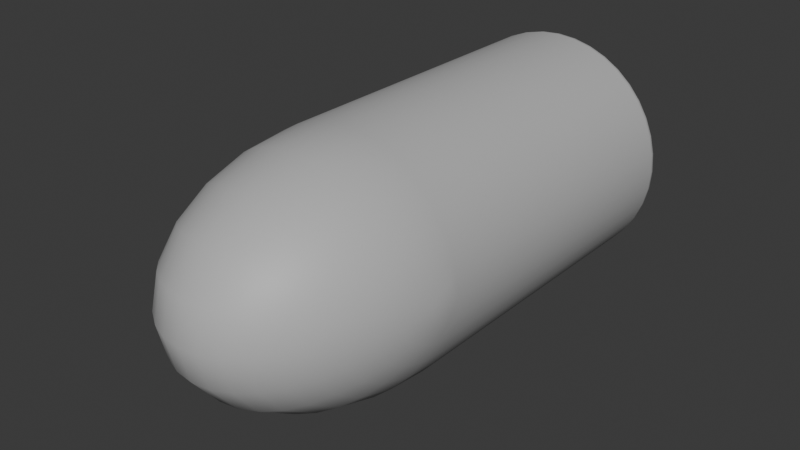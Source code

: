 # Source: bullet.blend  (saved by Blender 4.3.34; exported with 4.5.12 LTS)
import bpy
from mathutils import Matrix  # noqa: F401  (used for matrix-valued properties, if any)

bpy.ops.wm.read_factory_settings(use_empty=True)
scene = bpy.context.scene
scene.name = 'Scene'

# ---- materials (node trees are filled in below, after node groups)
mat_lambert1 = bpy.data.materials.new('lambert1')
mat_lambert1.diffuse_color = (0.5, 0.5, 0.5, 1.0)
mat_lambert1.roughness = 0.5528

# ---- material node trees
mat_lambert1.use_nodes = True; mat_lambert1.node_tree.nodes.clear()
_N = mat_lambert1.node_tree.nodes; _L = mat_lambert1.node_tree.links
n0 = _N.new('ShaderNodeBsdfPrincipled'); n0.name = 'Principled BSDF'; n0.location = (10, 300)
n0.inputs[0].default_value = (0.5, 0.5, 0.5, 1.0)
n0.inputs[2].default_value = 0.5528
n0.inputs[27].default_value = (0.0, 0.0, 0.0, 1.0)
n0.inputs[28].default_value = 1.0
n1 = _N.new('ShaderNodeOutputMaterial'); n1.name = 'Material Output'; n1.location = (300, 300)
n2 = _N.new('ShaderNodeNormalMap'); n2.name = 'Normal Map'; n2.location = (-300, -300)
n2.label = 'Normal/Map'
_L.new(n0.outputs[0], n1.inputs[0])
_L.new(n2.outputs[0], n0.inputs[5])
n1.is_active_output = True

# ---- world
world_world = bpy.data.worlds.new('World'); scene.world = world_world
world_world.use_nodes = True; world_world.node_tree.nodes.clear()
_N = world_world.node_tree.nodes; _L = world_world.node_tree.links
n0 = _N.new('ShaderNodeOutputWorld'); n0.name = 'World Output'; n0.location = (300, 300)
n1 = _N.new('ShaderNodeBackground'); n1.name = 'Background'; n1.location = (10, 300)
n1.inputs[0].default_value = (0.05088, 0.05088, 0.05088, 1.0)
_L.new(n1.outputs[0], n0.inputs[0])
n0.is_active_output = True
world_world.color = (0.05088, 0.05088, 0.05088)
world_world.sun_shadow_jitter_overblur = 0.0

# ---- meshes
me_bullet = bpy.data.meshes.new('Bullet')
me_bullet.from_pydata([(-0.08396, 0.03019, 0.0133), (-0.08396, 0.0237, 0.01265), (-0.08396, 0.01784, 0.01076), (-0.08396, 0.01319, 0.007816), (-0.08396, 0.0102, 0.004109), (-0.08396, 0.009176, -5.021e-09), (-0.08396, 0.0102, -0.004109), (-0.08396, 0.01319, -0.007816), (-0.08396, 0.01784, -0.01076), (-0.08396, 0.02369, -0.01265), (-0.08396, 0.03019, -0.0133), (-0.08084, 0.03019, 0.02627), (-0.08084, 0.01736, 0.02498), (-0.08084, 0.00579, 0.02125), (-0.08084, -0.003393, 0.01544), (-0.08084, -0.009291, 0.008117), (-0.08084, -0.01132, -1.004e-08), (-0.08084, -0.009288, -0.008117), (-0.08084, -0.003393, -0.01544), (-0.08084, 0.00579, -0.02125), (-0.08084, 0.01736, -0.02498), (-0.08084, 0.03019, -0.02627), (-0.07574, 0.03019, 0.03859), (-0.07574, 0.01134, 0.0367), (-0.07574, -0.005656, 0.03122), (-0.07574, -0.01915, 0.02268), (-0.07574, -0.02781, 0.01192), (-0.07574, -0.03079, -1.004e-08), (-0.07574, -0.02781, -0.01192), (-0.07574, -0.01915, -0.02268), (-0.07574, -0.005656, -0.03122), (-0.07574, 0.01135, -0.0367), (-0.07574, 0.03019, -0.03859), (-0.06877, 0.03019, 0.04996), (-0.06877, 0.00579, 0.04752), (-0.06877, -0.01622, 0.04042), (-0.06877, -0.03369, 0.02937), (-0.06877, -0.0449, 0.01544), (-0.06877, -0.04877, -1.004e-08), (-0.06877, -0.0449, -0.01544), (-0.06877, -0.03369, -0.02937), (-0.06877, -0.01622, -0.04042), (-0.06877, 0.005792, -0.04752), (-0.06877, 0.03019, -0.04996), (-0.06011, 0.03019, 0.0601), (-0.06011, 0.0008379, 0.05716), (-0.06011, -0.02564, 0.04863), (-0.06011, -0.04666, 0.03533), (-0.06011, -0.06015, 0.01857), (-0.06011, -0.06479, -1.004e-08), (-0.06011, -0.06015, -0.01857), (-0.06011, -0.04666, -0.03533), (-0.06011, -0.02564, -0.04863), (-0.06011, 0.0008379, -0.05716), (-0.06011, 0.03019, -0.0601), (-0.04996, 0.03019, 0.06877), (-0.04996, -0.003391, 0.0654), (-0.04996, -0.03369, 0.05563), (-0.04996, -0.05773, 0.04042), (-0.04996, -0.07317, 0.02125), (-0.04996, -0.07848, -3.012e-08), (-0.04996, -0.07317, -0.02125), (-0.04996, -0.05773, -0.04042), (-0.04996, -0.03369, -0.05563), (-0.04996, -0.003393, -0.0654), (-0.04996, 0.03019, -0.06877), (-0.03859, 0.03019, 0.07574), (-0.03859, -0.006798, 0.07203), (-0.03859, -0.04016, 0.06127), (-0.03859, -0.06664, 0.04452), (-0.03859, -0.08364, 0.0234), (-0.03859, -0.0895, -1.004e-08), (-0.03859, -0.08364, -0.0234), (-0.03859, -0.06664, -0.04452), (-0.03859, -0.04016, -0.06127), (-0.03859, -0.006795, -0.07203), (-0.03859, 0.03019, -0.07574), (-0.02627, 0.03019, 0.08084), (-0.02627, -0.009288, 0.07688), (-0.02627, -0.0449, 0.0654), (-0.02627, -0.07317, 0.04752), (-0.02627, -0.09131, 0.02498), (-0.02627, -0.09756, -3.012e-08), (-0.02627, -0.09131, -0.02498), (-0.02627, -0.07316, -0.04752), (-0.02627, -0.0449, -0.0654), (-0.02627, -0.009288, -0.07688), (-0.02627, 0.03019, -0.08084), (-0.0133, 0.03019, 0.08395), (-0.0133, -0.01081, 0.07984), (-0.0133, -0.04779, 0.06792), (-0.0133, -0.07714, 0.04935), (-0.0133, -0.09599, 0.02594), (-0.0133, -0.1025, -1.004e-08), (-0.0133, -0.09599, -0.02594), (-0.0133, -0.07715, -0.04935), (-0.0133, -0.04779, -0.06792), (-0.0133, -0.01081, -0.07984), (-0.0133, 0.03019, -0.08395), (-2.575e-06, 0.03019, 0.085), (-2.569e-06, -0.01132, 0.08084), (-2.564e-06, -0.04877, 0.06877), (-2.56e-06, -0.07849, 0.04996), (-2.558e-06, -0.09756, 0.02627), (-2.557e-06, -0.1041, 1.004e-08), (-2.558e-06, -0.09756, -0.02627), (-2.56e-06, -0.07848, -0.04996), (-2.564e-06, -0.04876, -0.06877), (-2.569e-06, -0.01132, -0.08084), (-2.575e-06, 0.03019, -0.085), (0.01329, 0.03019, 0.08395), (0.01329, -0.01081, 0.07984), (0.01329, -0.04779, 0.06792), (0.01329, -0.07714, 0.04935), (0.01329, -0.09599, 0.02594), (0.01329, -0.1025, -1.004e-08), (0.01329, -0.09599, -0.02594), (0.01329, -0.07715, -0.04935), (0.01329, -0.04779, -0.06792), (0.01329, -0.01081, -0.07984), (0.01329, 0.03019, -0.08395), (0.02626, 0.03019, 0.08084), (0.02626, -0.009288, 0.07688), (0.02626, -0.0449, 0.0654), (0.02626, -0.07317, 0.04752), (0.02626, -0.09131, 0.02498), (0.02626, -0.09756, -3.012e-08), (0.02626, -0.09131, -0.02498), (0.02626, -0.07316, -0.04752), (0.02626, -0.0449, -0.0654), (0.02626, -0.009288, -0.07688), (0.02626, 0.03019, -0.08084), (0.03859, 0.03019, 0.07574), (0.03859, -0.006798, 0.07203), (0.03859, -0.04016, 0.06127), (0.03859, -0.06664, 0.04452), (0.03859, -0.08364, 0.0234), (0.03859, -0.0895, -1.004e-08), (0.03859, -0.08364, -0.0234), (0.03859, -0.06664, -0.04452), (0.03859, -0.04016, -0.06127), (0.03859, -0.006795, -0.07203), (0.03859, 0.03019, -0.07574), (0.04996, 0.03019, 0.06877), (0.04996, -0.003391, 0.0654), (0.04996, -0.03369, 0.05563), (0.04996, -0.05773, 0.04042), (0.04996, -0.07317, 0.02125), (0.04996, -0.07848, -3.012e-08), (0.04996, -0.07317, -0.02125), (0.04996, -0.05773, -0.04042), (0.04996, -0.03369, -0.05563), (0.04996, -0.003393, -0.0654), (0.04996, 0.03019, -0.06877), (0.0601, 0.03019, 0.0601), (0.0601, 0.0008379, 0.05716), (0.0601, -0.02564, 0.04863), (0.0601, -0.04666, 0.03533), (0.0601, -0.06015, 0.01857), (0.0601, -0.06479, -1.004e-08), (0.0601, -0.06015, -0.01857), (0.0601, -0.04666, -0.03533), (0.0601, -0.02564, -0.04863), (0.0601, 0.0008379, -0.05716), (0.0601, 0.03019, -0.0601), (0.06876, 0.03019, 0.04996), (0.06876, 0.00579, 0.04752), (0.06876, -0.01622, 0.04042), (0.06876, -0.03369, 0.02937), (0.06876, -0.0449, 0.01544), (0.06876, -0.04877, -1.004e-08), (0.06876, -0.0449, -0.01544), (0.06876, -0.03369, -0.02937), (0.06876, -0.01622, -0.04042), (0.06876, 0.005792, -0.04752), (0.06876, 0.03019, -0.04996), (0.07573, 0.03019, 0.03859), (0.07573, 0.01134, 0.0367), (0.07573, -0.005656, 0.03122), (0.07573, -0.01915, 0.02268), (0.07573, -0.02781, 0.01192), (0.07573, -0.03079, -1.004e-08), (0.07573, -0.02781, -0.01192), (0.07573, -0.01915, -0.02268), (0.07573, -0.005656, -0.03122), (0.07573, 0.01135, -0.0367), (0.07573, 0.03019, -0.03859), (0.08084, 0.03019, 0.02627), (0.08084, 0.01736, 0.02498), (0.08084, 0.00579, 0.02125), (0.08084, -0.003393, 0.01544), (0.08084, -0.009291, 0.008117), (0.08084, -0.01132, -1.004e-08), (0.08084, -0.009288, -0.008117), (0.08084, -0.003393, -0.01544), (0.08084, 0.00579, -0.02125), (0.08084, 0.01736, -0.02498), (0.08084, 0.03019, -0.02627), (0.08395, 0.03019, 0.0133), (0.08395, 0.0237, 0.01265), (0.08395, 0.01784, 0.01076), (0.08395, 0.01319, 0.007816), (0.08395, 0.0102, 0.004109), (0.08395, 0.009176, -5.021e-09), (0.08395, 0.0102, -0.004109), (0.08395, 0.01319, -0.007816), (0.08395, 0.01784, -0.01076), (0.08395, 0.02369, -0.01265), (0.08395, 0.03019, -0.0133), (-0.085, 0.03019, -1.004e-08), (0.085, 0.03019, -1.004e-08), (-2.605e-06, 0.2659, -1.004e-08), (-0.08396, 0.2571, 0.0133), (-0.08332, 0.2605, 0.0132), (-0.0815, 0.2633, 0.01291), (-0.07877, 0.2652, 0.01248), (-0.07556, 0.2659, 0.01197), (-0.08084, 0.2571, 0.02627), (-0.08023, 0.2605, 0.02607), (-0.07848, 0.2633, 0.0255), (-0.07585, 0.2652, 0.02465), (-0.07276, 0.2659, 0.02364), (-0.08396, 0.2571, -0.0133), (-0.08332, 0.2605, -0.0132), (-0.0815, 0.2633, -0.01291), (-0.07877, 0.2652, -0.01248), (-0.07556, 0.2659, -0.01197), (-0.08084, 0.2571, -0.02627), (-0.08023, 0.2605, -0.02607), (-0.07848, 0.2633, -0.0255), (-0.07585, 0.2652, -0.02465), (-0.07276, 0.2659, -0.02364), (-0.07574, 0.2571, 0.03859), (-0.07516, 0.2605, 0.0383), (-0.07352, 0.2633, 0.03746), (-0.07106, 0.2652, 0.03621), (-0.06817, 0.2659, 0.03473), (-0.07574, 0.2571, -0.03859), (-0.07516, 0.2605, -0.0383), (-0.07352, 0.2633, -0.03746), (-0.07106, 0.2652, -0.03621), (-0.06817, 0.2659, -0.03473), (-0.06877, 0.2571, 0.04996), (-0.06825, 0.2605, 0.04958), (-0.06676, 0.2633, 0.0485), (-0.06453, 0.2652, 0.04688), (-0.06189, 0.2659, 0.04497), (-0.06877, 0.2571, -0.04996), (-0.06825, 0.2605, -0.04958), (-0.06676, 0.2633, -0.0485), (-0.06453, 0.2652, -0.04688), (-0.06189, 0.2659, -0.04497), (-0.06011, 0.2571, 0.0601), (-0.05965, 0.2605, 0.05965), (-0.05835, 0.2633, 0.05834), (-0.0564, 0.2652, 0.05639), (-0.0541, 0.2659, 0.05409), (-0.06011, 0.2571, -0.0601), (-0.05965, 0.2605, -0.05965), (-0.05835, 0.2633, -0.05834), (-0.0564, 0.2652, -0.05639), (-0.0541, 0.2659, -0.05409), (-0.04997, 0.2571, 0.06877), (-0.04958, 0.2605, 0.06824), (-0.0485, 0.2633, 0.06675), (-0.04688, 0.2652, 0.06452), (-0.04497, 0.2659, 0.06189), (-0.04997, 0.2571, -0.06877), (-0.04958, 0.2605, -0.06824), (-0.0485, 0.2633, -0.06675), (-0.04688, 0.2652, -0.06452), (-0.04497, 0.2659, -0.06189), (-0.03859, 0.2571, 0.07574), (-0.0383, 0.2605, 0.07516), (-0.03746, 0.2633, 0.07352), (-0.03621, 0.2652, 0.07106), (-0.03473, 0.2659, 0.06816), (-0.03859, 0.2571, -0.07574), (-0.0383, 0.2605, -0.07516), (-0.03746, 0.2633, -0.07352), (-0.03621, 0.2652, -0.07106), (-0.03473, 0.2659, -0.06816), (-0.02627, 0.2571, 0.08084), (-0.02607, 0.2605, 0.08022), (-0.0255, 0.2633, 0.07847), (-0.02465, 0.2652, 0.07585), (-0.02364, 0.2659, 0.07276), (-0.02627, 0.2571, -0.08084), (-0.02607, 0.2605, -0.08022), (-0.0255, 0.2633, -0.07847), (-0.02465, 0.2652, -0.07585), (-0.02364, 0.2659, -0.07276), (-0.0133, 0.2571, 0.08395), (-0.0132, 0.2605, 0.08331), (-0.01291, 0.2633, 0.08149), (-0.01248, 0.2652, 0.07877), (-0.01197, 0.2659, 0.07556), (-0.0133, 0.2571, -0.08395), (-0.0132, 0.2605, -0.08331), (-0.01291, 0.2633, -0.08149), (-0.01248, 0.2652, -0.07877), (-0.01197, 0.2659, -0.07556), (-2.604e-06, 0.2571, 0.085), (-2.605e-06, 0.2605, 0.08435), (-2.605e-06, 0.2633, 0.08251), (-2.605e-06, 0.2652, 0.07975), (-2.605e-06, 0.2659, 0.0765), (-2.604e-06, 0.2571, -0.085), (-2.605e-06, 0.2605, -0.08435), (-2.605e-06, 0.2633, -0.08251), (-2.605e-06, 0.2652, -0.07975), (-2.605e-06, 0.2659, -0.0765), (0.01329, 0.2571, 0.08395), (0.01319, 0.2605, 0.08331), (0.0129, 0.2633, 0.08149), (0.01247, 0.2652, 0.07877), (0.01196, 0.2659, 0.07556), (0.01329, 0.2571, -0.08395), (0.01319, 0.2605, -0.08331), (0.0129, 0.2633, -0.08149), (0.01247, 0.2652, -0.07877), (0.01196, 0.2659, -0.07556), (0.02626, 0.2571, 0.08084), (0.02606, 0.2605, 0.08022), (0.02549, 0.2633, 0.07847), (0.02464, 0.2652, 0.07585), (0.02364, 0.2659, 0.07276), (0.02626, 0.2571, -0.08084), (0.02606, 0.2605, -0.08022), (0.02549, 0.2633, -0.07847), (0.02464, 0.2652, -0.07585), (0.02364, 0.2659, -0.07276), (0.03859, 0.2571, 0.07574), (0.03829, 0.2605, 0.07516), (0.03746, 0.2633, 0.07352), (0.0362, 0.2652, 0.07106), (0.03473, 0.2659, 0.06816), (0.03859, 0.2571, -0.07574), (0.03829, 0.2605, -0.07516), (0.03746, 0.2633, -0.07352), (0.0362, 0.2652, -0.07106), (0.03473, 0.2659, -0.06816), (0.04996, 0.2571, 0.06877), (0.04958, 0.2605, 0.06824), (0.0485, 0.2633, 0.06675), (0.04688, 0.2652, 0.06452), (0.04496, 0.2659, 0.06189), (0.04996, 0.2571, -0.06877), (0.04958, 0.2605, -0.06824), (0.0485, 0.2633, -0.06675), (0.04688, 0.2652, -0.06452), (0.04496, 0.2659, -0.06189), (0.0601, 0.2571, 0.0601), (0.05964, 0.2605, 0.05965), (0.05834, 0.2633, 0.05834), (0.05639, 0.2652, 0.05639), (0.05409, 0.2659, 0.05409), (0.0601, 0.2571, -0.0601), (0.05964, 0.2605, -0.05965), (0.05834, 0.2633, -0.05834), (0.05639, 0.2652, -0.05639), (0.05409, 0.2659, -0.05409), (0.06876, 0.2571, 0.04996), (0.06824, 0.2605, 0.04958), (0.06675, 0.2633, 0.0485), (0.06452, 0.2652, 0.04688), (0.06189, 0.2659, 0.04497), (0.06876, 0.2571, -0.04996), (0.06824, 0.2605, -0.04958), (0.06675, 0.2633, -0.0485), (0.06452, 0.2652, -0.04688), (0.06189, 0.2659, -0.04497), (0.07573, 0.2571, 0.03859), (0.07516, 0.2605, 0.0383), (0.07351, 0.2633, 0.03746), (0.07106, 0.2652, 0.03621), (0.06816, 0.2659, 0.03473), (0.07573, 0.2571, -0.03859), (0.07516, 0.2605, -0.0383), (0.07351, 0.2633, -0.03746), (0.07106, 0.2652, -0.03621), (0.06816, 0.2659, -0.03473), (0.08084, 0.2571, 0.02627), (0.08022, 0.2605, 0.02607), (0.07847, 0.2633, 0.0255), (0.07585, 0.2652, 0.02465), (0.07275, 0.2659, 0.02364), (0.08084, 0.2571, -0.02627), (0.08022, 0.2605, -0.02607), (0.07847, 0.2633, -0.0255), (0.07585, 0.2652, -0.02465), (0.07275, 0.2659, -0.02364), (0.08395, 0.2571, 0.0133), (0.08331, 0.2605, 0.0132), (0.08149, 0.2633, 0.01291), (0.07877, 0.2652, 0.01248), (0.07556, 0.2659, 0.01197), (0.08395, 0.2571, -0.0133), (0.08331, 0.2605, -0.0132), (0.08149, 0.2633, -0.01291), (0.07877, 0.2652, -0.01248), (0.07556, 0.2659, -0.01197), (-0.085, 0.2571, -1.004e-08), (-0.08436, 0.2605, -1.004e-08), (-0.08251, 0.2633, -1.004e-08), (-0.07976, 0.2652, -1.004e-08), (-0.0765, 0.2659, -1.004e-08), (0.085, 0.2571, -1.004e-08), (0.08435, 0.2605, -1.004e-08), (0.08251, 0.2633, -1.004e-08), (0.07975, 0.2652, -1.004e-08), (0.0765, 0.2659, -1.004e-08)], [], [(0, 1, 12, 11), (1, 2, 13, 12), (2, 3, 14, 13), (3, 4, 15, 14), (4, 5, 16, 15), (5, 6, 17, 16), (6, 7, 18, 17), (7, 8, 19, 18), (8, 9, 20, 19), (9, 10, 21, 20), (11, 12, 23, 22), (12, 13, 24, 23), (13, 14, 25, 24), (14, 15, 26, 25), (15, 16, 27, 26), (16, 17, 28, 27), (17, 18, 29, 28), (18, 19, 30, 29), (19, 20, 31, 30), (20, 21, 32, 31), (22, 23, 34, 33), (23, 24, 35, 34), (24, 25, 36, 35), (25, 26, 37, 36), (26, 27, 38, 37), (27, 28, 39, 38), (28, 29, 40, 39), (29, 30, 41, 40), (30, 31, 42, 41), (31, 32, 43, 42), (33, 34, 45, 44), (34, 35, 46, 45), (35, 36, 47, 46), (36, 37, 48, 47), (37, 38, 49, 48), (38, 39, 50, 49), (39, 40, 51, 50), (40, 41, 52, 51), (41, 42, 53, 52), (42, 43, 54, 53), (44, 45, 56, 55), (45, 46, 57, 56), (46, 47, 58, 57), (47, 48, 59, 58), (48, 49, 60, 59), (49, 50, 61, 60), (50, 51, 62, 61), (51, 52, 63, 62), (52, 53, 64, 63), (53, 54, 65, 64), (55, 56, 67, 66), (56, 57, 68, 67), (57, 58, 69, 68), (58, 59, 70, 69), (59, 60, 71, 70), (60, 61, 72, 71), (61, 62, 73, 72), (62, 63, 74, 73), (63, 64, 75, 74), (64, 65, 76, 75), (66, 67, 78, 77), (67, 68, 79, 78), (68, 69, 80, 79), (69, 70, 81, 80), (70, 71, 82, 81), (71, 72, 83, 82), (72, 73, 84, 83), (73, 74, 85, 84), (74, 75, 86, 85), (75, 76, 87, 86), (77, 78, 89, 88), (78, 79, 90, 89), (79, 80, 91, 90), (80, 81, 92, 91), (81, 82, 93, 92), (82, 83, 94, 93), (83, 84, 95, 94), (84, 85, 96, 95), (85, 86, 97, 96), (86, 87, 98, 97), (88, 89, 100, 99), (89, 90, 101, 100), (90, 91, 102, 101), (91, 92, 103, 102), (92, 93, 104, 103), (93, 94, 105, 104), (94, 95, 106, 105), (95, 96, 107, 106), (96, 97, 108, 107), (97, 98, 109, 108), (99, 100, 111, 110), (100, 101, 112, 111), (101, 102, 113, 112), (102, 103, 114, 113), (103, 104, 115, 114), (104, 105, 116, 115), (105, 106, 117, 116), (106, 107, 118, 117), (107, 108, 119, 118), (108, 109, 120, 119), (110, 111, 122, 121), (111, 112, 123, 122), (112, 113, 124, 123), (113, 114, 125, 124), (114, 115, 126, 125), (115, 116, 127, 126), (116, 117, 128, 127), (117, 118, 129, 128), (118, 119, 130, 129), (119, 120, 131, 130), (121, 122, 133, 132), (122, 123, 134, 133), (123, 124, 135, 134), (124, 125, 136, 135), (125, 126, 137, 136), (126, 127, 138, 137), (127, 128, 139, 138), (128, 129, 140, 139), (129, 130, 141, 140), (130, 131, 142, 141), (132, 133, 144, 143), (133, 134, 145, 144), (134, 135, 146, 145), (135, 136, 147, 146), (136, 137, 148, 147), (137, 138, 149, 148), (138, 139, 150, 149), (139, 140, 151, 150), (140, 141, 152, 151), (141, 142, 153, 152), (143, 144, 155, 154), (144, 145, 156, 155), (145, 146, 157, 156), (146, 147, 158, 157), (147, 148, 159, 158), (148, 149, 160, 159), (149, 150, 161, 160), (150, 151, 162, 161), (151, 152, 163, 162), (152, 153, 164, 163), (154, 155, 166, 165), (155, 156, 167, 166), (156, 157, 168, 167), (157, 158, 169, 168), (158, 159, 170, 169), (159, 160, 171, 170), (160, 161, 172, 171), (161, 162, 173, 172), (162, 163, 174, 173), (163, 164, 175, 174), (165, 166, 177, 176), (166, 167, 178, 177), (167, 168, 179, 178), (168, 169, 180, 179), (169, 170, 181, 180), (170, 171, 182, 181), (171, 172, 183, 182), (172, 173, 184, 183), (173, 174, 185, 184), (174, 175, 186, 185), (176, 177, 188, 187), (177, 178, 189, 188), (178, 179, 190, 189), (179, 180, 191, 190), (180, 181, 192, 191), (181, 182, 193, 192), (182, 183, 194, 193), (183, 184, 195, 194), (184, 185, 196, 195), (185, 186, 197, 196), (187, 188, 199, 198), (188, 189, 200, 199), (189, 190, 201, 200), (190, 191, 202, 201), (191, 192, 203, 202), (192, 193, 204, 203), (193, 194, 205, 204), (194, 195, 206, 205), (195, 196, 207, 206), (196, 197, 208, 207), (1, 0, 209), (2, 1, 209), (3, 2, 209), (4, 3, 209), (5, 4, 209), (6, 5, 209), (7, 6, 209), (8, 7, 209), (9, 8, 209), (10, 9, 209), (198, 199, 210), (199, 200, 210), (200, 201, 210), (201, 202, 210), (202, 203, 210), (203, 204, 210), (204, 205, 210), (205, 206, 210), (206, 207, 210), (207, 208, 210), (0, 11, 217, 212), (21, 10, 222, 227), (11, 22, 232, 217), (32, 21, 227, 237), (22, 33, 242, 232), (43, 32, 237, 247), (33, 44, 252, 242), (54, 43, 247, 257), (44, 55, 262, 252), (65, 54, 257, 267), (55, 66, 272, 262), (76, 65, 267, 277), (66, 77, 282, 272), (87, 76, 277, 287), (77, 88, 292, 282), (98, 87, 287, 297), (88, 99, 302, 292), (109, 98, 297, 307), (99, 110, 312, 302), (120, 109, 307, 317), (110, 121, 322, 312), (131, 120, 317, 327), (121, 132, 332, 322), (142, 131, 327, 337), (132, 143, 342, 332), (153, 142, 337, 347), (143, 154, 352, 342), (164, 153, 347, 357), (154, 165, 362, 352), (175, 164, 357, 367), (165, 176, 372, 362), (186, 175, 367, 377), (176, 187, 382, 372), (197, 186, 377, 387), (187, 198, 392, 382), (208, 197, 387, 397), (209, 0, 212, 402), (10, 209, 402, 222), (198, 210, 407, 392), (210, 208, 397, 407), (216, 221, 211), (231, 226, 211), (221, 236, 211), (241, 231, 211), (236, 246, 211), (251, 241, 211), (246, 256, 211), (261, 251, 211), (256, 266, 211), (271, 261, 211), (266, 276, 211), (281, 271, 211), (276, 286, 211), (291, 281, 211), (286, 296, 211), (301, 291, 211), (296, 306, 211), (311, 301, 211), (306, 316, 211), (321, 311, 211), (316, 326, 211), (331, 321, 211), (326, 336, 211), (341, 331, 211), (336, 346, 211), (351, 341, 211), (346, 356, 211), (361, 351, 211), (356, 366, 211), (371, 361, 211), (366, 376, 211), (381, 371, 211), (376, 386, 211), (391, 381, 211), (386, 396, 211), (401, 391, 211), (406, 216, 211), (226, 406, 211), (396, 411, 211), (411, 401, 211), (215, 216, 406, 405), (214, 215, 405, 404), (212, 213, 403, 402), (213, 214, 404, 403), (216, 215, 220, 221), (215, 214, 219, 220), (214, 213, 218, 219), (213, 212, 217, 218), (225, 226, 231, 230), (224, 225, 230, 229), (222, 223, 228, 227), (223, 224, 229, 228), (230, 231, 241, 240), (229, 230, 240, 239), (227, 228, 238, 237), (228, 229, 239, 238), (221, 220, 235, 236), (220, 219, 234, 235), (219, 218, 233, 234), (218, 217, 232, 233), (240, 241, 251, 250), (239, 240, 250, 249), (237, 238, 248, 247), (238, 239, 249, 248), (236, 235, 245, 246), (235, 234, 244, 245), (234, 233, 243, 244), (233, 232, 242, 243), (250, 251, 261, 260), (249, 250, 260, 259), (247, 248, 258, 257), (248, 249, 259, 258), (246, 245, 255, 256), (245, 244, 254, 255), (244, 243, 253, 254), (243, 242, 252, 253), (260, 261, 271, 270), (259, 260, 270, 269), (257, 258, 268, 267), (258, 259, 269, 268), (256, 255, 265, 266), (255, 254, 264, 265), (254, 253, 263, 264), (253, 252, 262, 263), (270, 271, 281, 280), (269, 270, 280, 279), (267, 268, 278, 277), (268, 269, 279, 278), (266, 265, 275, 276), (265, 264, 274, 275), (264, 263, 273, 274), (263, 262, 272, 273), (280, 281, 291, 290), (279, 280, 290, 289), (277, 278, 288, 287), (278, 279, 289, 288), (276, 275, 285, 286), (275, 274, 284, 285), (274, 273, 283, 284), (273, 272, 282, 283), (290, 291, 301, 300), (289, 290, 300, 299), (287, 288, 298, 297), (288, 289, 299, 298), (286, 285, 295, 296), (285, 284, 294, 295), (284, 283, 293, 294), (283, 282, 292, 293), (300, 301, 311, 310), (299, 300, 310, 309), (297, 298, 308, 307), (298, 299, 309, 308), (296, 295, 305, 306), (295, 294, 304, 305), (294, 293, 303, 304), (293, 292, 302, 303), (310, 311, 321, 320), (309, 310, 320, 319), (307, 308, 318, 317), (308, 309, 319, 318), (306, 305, 315, 316), (305, 304, 314, 315), (304, 303, 313, 314), (303, 302, 312, 313), (320, 321, 331, 330), (319, 320, 330, 329), (317, 318, 328, 327), (318, 319, 329, 328), (316, 315, 325, 326), (315, 314, 324, 325), (314, 313, 323, 324), (313, 312, 322, 323), (330, 331, 341, 340), (329, 330, 340, 339), (327, 328, 338, 337), (328, 329, 339, 338), (326, 325, 335, 336), (325, 324, 334, 335), (324, 323, 333, 334), (323, 322, 332, 333), (340, 341, 351, 350), (339, 340, 350, 349), (337, 338, 348, 347), (338, 339, 349, 348), (336, 335, 345, 346), (335, 334, 344, 345), (334, 333, 343, 344), (333, 332, 342, 343), (350, 351, 361, 360), (349, 350, 360, 359), (347, 348, 358, 357), (348, 349, 359, 358), (346, 345, 355, 356), (345, 344, 354, 355), (344, 343, 353, 354), (343, 342, 352, 353), (360, 361, 371, 370), (359, 360, 370, 369), (357, 358, 368, 367), (358, 359, 369, 368), (356, 355, 365, 366), (355, 354, 364, 365), (354, 353, 363, 364), (353, 352, 362, 363), (370, 371, 381, 380), (369, 370, 380, 379), (367, 368, 378, 377), (368, 369, 379, 378), (366, 365, 375, 376), (365, 364, 374, 375), (364, 363, 373, 374), (363, 362, 372, 373), (380, 381, 391, 390), (379, 380, 390, 389), (377, 378, 388, 387), (378, 379, 389, 388), (376, 375, 385, 386), (375, 374, 384, 385), (374, 373, 383, 384), (373, 372, 382, 383), (390, 391, 401, 400), (389, 390, 400, 399), (387, 388, 398, 397), (388, 389, 399, 398), (386, 385, 395, 396), (385, 384, 394, 395), (384, 383, 393, 394), (383, 382, 392, 393), (400, 401, 411, 410), (399, 400, 410, 409), (397, 398, 408, 407), (398, 399, 409, 408), (226, 225, 405, 406), (225, 224, 404, 405), (224, 223, 403, 404), (223, 222, 402, 403), (396, 395, 410, 411), (395, 394, 409, 410), (394, 393, 408, 409), (393, 392, 407, 408)])
me_bullet.polygons.foreach_set('use_smooth', [True] * 440)
_uv = me_bullet.uv_layers.new(name='map1')
_uv.uv.foreach_set('vector', [0.45, 0.05, 0.5, 0.05, 0.5, 0.1, 0.45, 0.1, 0.5, 0.05, 0.55, 0.05, 0.55, 0.1, 0.5, 0.1, 0.55, 0.05, 0.6, 0.05, 0.6, 0.1, 0.55, 0.1, 0.6, 0.05, 0.65, 0.05, 0.65, 0.1, 0.6, 0.1, 0.65, 0.05, 0.7, 0.05, 0.7, 0.1, 0.65, 0.1, 0.7, 0.05, 0.75, 0.05, 0.75, 0.1, 0.7, 0.1, 0.75, 0.05, 0.8, 0.05, 0.8, 0.1, 0.75, 0.1, 0.8, 0.05, 0.85, 0.05, 0.85, 0.1, 0.8, 0.1, 0.85, 0.05, 0.9, 0.05, 0.9, 0.1, 0.85, 0.1, 0.9, 0.05, 0.95, 0.05, 0.95, 0.1, 0.9, 0.1, 0.45, 0.1, 0.5, 0.1, 0.5, 0.15, 0.45, 0.15, 0.5, 0.1, 0.55, 0.1, 0.55, 0.15, 0.5, 0.15, 0.55, 0.1, 0.6, 0.1, 0.6, 0.15, 0.55, 0.15, 0.6, 0.1, 0.65, 0.1, 0.65, 0.15, 0.6, 0.15, 0.65, 0.1, 0.7, 0.1, 0.7, 0.15, 0.65, 0.15, 0.7, 0.1, 0.75, 0.1, 0.75, 0.15, 0.7, 0.15, 0.75, 0.1, 0.8, 0.1, 0.8, 0.15, 0.75, 0.15, 0.8, 0.1, 0.85, 0.1, 0.85, 0.15, 0.8, 0.15, 0.85, 0.1, 0.9, 0.1, 0.9, 0.15, 0.85, 0.15, 0.9, 0.1, 0.95, 0.1, 0.95, 0.15, 0.9, 0.15, 0.45, 0.15, 0.5, 0.15, 0.5, 0.2, 0.45, 0.2, 0.5, 0.15, 0.55, 0.15, 0.55, 0.2, 0.5, 0.2, 0.55, 0.15, 0.6, 0.15, 0.6, 0.2, 0.55, 0.2, 0.6, 0.15, 0.65, 0.15, 0.65, 0.2, 0.6, 0.2, 0.65, 0.15, 0.7, 0.15, 0.7, 0.2, 0.65, 0.2, 0.7, 0.15, 0.75, 0.15, 0.75, 0.2, 0.7, 0.2, 0.75, 0.15, 0.8, 0.15, 0.8, 0.2, 0.75, 0.2, 0.8, 0.15, 0.85, 0.15, 0.85, 0.2, 0.8, 0.2, 0.85, 0.15, 0.9, 0.15, 0.9, 0.2, 0.85, 0.2, 0.9, 0.15, 0.95, 0.15, 0.95, 0.2, 0.9, 0.2, 0.45, 0.2, 0.5, 0.2, 0.5, 0.25, 0.45, 0.25, 0.5, 0.2, 0.55, 0.2, 0.55, 0.25, 0.5, 0.25, 0.55, 0.2, 0.6, 0.2, 0.6, 0.25, 0.55, 0.25, 0.6, 0.2, 0.65, 0.2, 0.65, 0.25, 0.6, 0.25, 0.65, 0.2, 0.7, 0.2, 0.7, 0.25, 0.65, 0.25, 0.7, 0.2, 0.75, 0.2, 0.75, 0.25, 0.7, 0.25, 0.75, 0.2, 0.8, 0.2, 0.8, 0.25, 0.75, 0.25, 0.8, 0.2, 0.85, 0.2, 0.85, 0.25, 0.8, 0.25, 0.85, 0.2, 0.9, 0.2, 0.9, 0.25, 0.85, 0.25, 0.9, 0.2, 0.95, 0.2, 0.95, 0.25, 0.9, 0.25, 0.45, 0.25, 0.5, 0.25, 0.5, 0.3, 0.45, 0.3, 0.5, 0.25, 0.55, 0.25, 0.55, 0.3, 0.5, 0.3, 0.55, 0.25, 0.6, 0.25, 0.6, 0.3, 0.55, 0.3, 0.6, 0.25, 0.65, 0.25, 0.65, 0.3, 0.6, 0.3, 0.65, 0.25, 0.7, 0.25, 0.7, 0.3, 0.65, 0.3, 0.7, 0.25, 0.75, 0.25, 0.75, 0.3, 0.7, 0.3, 0.75, 0.25, 0.8, 0.25, 0.8, 0.3, 0.75, 0.3, 0.8, 0.25, 0.85, 0.25, 0.85, 0.3, 0.8, 0.3, 0.85, 0.25, 0.9, 0.25, 0.9, 0.3, 0.85, 0.3, 0.9, 0.25, 0.95, 0.25, 0.95, 0.3, 0.9, 0.3, 0.45, 0.3, 0.5, 0.3, 0.5, 0.35, 0.45, 0.35, 0.5, 0.3, 0.55, 0.3, 0.55, 0.35, 0.5, 0.35, 0.55, 0.3, 0.6, 0.3, 0.6, 0.35, 0.55, 0.35, 0.6, 0.3, 0.65, 0.3, 0.65, 0.35, 0.6, 0.35, 0.65, 0.3, 0.7, 0.3, 0.7, 0.35, 0.65, 0.35, 0.7, 0.3, 0.75, 0.3, 0.75, 0.35, 0.7, 0.35, 0.75, 0.3, 0.8, 0.3, 0.8, 0.35, 0.75, 0.35, 0.8, 0.3, 0.85, 0.3, 0.85, 0.35, 0.8, 0.35, 0.85, 0.3, 0.9, 0.3, 0.9, 0.35, 0.85, 0.35, 0.9, 0.3, 0.95, 0.3, 0.95, 0.35, 0.9, 0.35, 0.45, 0.35, 0.5, 0.35, 0.5, 0.4, 0.45, 0.4, 0.5, 0.35, 0.55, 0.35, 0.55, 0.4, 0.5, 0.4, 0.55, 0.35, 0.6, 0.35, 0.6, 0.4, 0.55, 0.4, 0.6, 0.35, 0.65, 0.35, 0.65, 0.4, 0.6, 0.4, 0.65, 0.35, 0.7, 0.35, 0.7, 0.4, 0.65, 0.4, 0.7, 0.35, 0.75, 0.35, 0.75, 0.4, 0.7, 0.4, 0.75, 0.35, 0.8, 0.35, 0.8, 0.4, 0.75, 0.4, 0.8, 0.35, 0.85, 0.35, 0.85, 0.4, 0.8, 0.4, 0.85, 0.35, 0.9, 0.35, 0.9, 0.4, 0.85, 0.4, 0.9, 0.35, 0.95, 0.35, 0.95, 0.4, 0.9, 0.4, 0.45, 0.4, 0.5, 0.4, 0.5, 0.45, 0.45, 0.45, 0.5, 0.4, 0.55, 0.4, 0.55, 0.45, 0.5, 0.45, 0.55, 0.4, 0.6, 0.4, 0.6, 0.45, 0.55, 0.45, 0.6, 0.4, 0.65, 0.4, 0.65, 0.45, 0.6, 0.45, 0.65, 0.4, 0.7, 0.4, 0.7, 0.45, 0.65, 0.45, 0.7, 0.4, 0.75, 0.4, 0.75, 0.45, 0.7, 0.45, 0.75, 0.4, 0.8, 0.4, 0.8, 0.45, 0.75, 0.45, 0.8, 0.4, 0.85, 0.4, 0.85, 0.45, 0.8, 0.45, 0.85, 0.4, 0.9, 0.4, 0.9, 0.45, 0.85, 0.45, 0.9, 0.4, 0.95, 0.4, 0.95, 0.45, 0.9, 0.45, 0.45, 0.45, 0.5, 0.45, 0.5, 0.5, 0.45, 0.5, 0.5, 0.45, 0.55, 0.45, 0.55, 0.5, 0.5, 0.5, 0.55, 0.45, 0.6, 0.45, 0.6, 0.5, 0.55, 0.5, 0.6, 0.45, 0.65, 0.45, 0.65, 0.5, 0.6, 0.5, 0.65, 0.45, 0.7, 0.45, 0.7, 0.5, 0.65, 0.5, 0.7, 0.45, 0.75, 0.45, 0.75, 0.5, 0.7, 0.5, 0.75, 0.45, 0.8, 0.45, 0.8, 0.5, 0.75, 0.5, 0.8, 0.45, 0.85, 0.45, 0.85, 0.5, 0.8, 0.5, 0.85, 0.45, 0.9, 0.45, 0.9, 0.5, 0.85, 0.5, 0.9, 0.45, 0.95, 0.45, 0.95, 0.5, 0.9, 0.5, 0.45, 0.5, 0.5, 0.5, 0.5, 0.55, 0.45, 0.55, 0.5, 0.5, 0.55, 0.5, 0.55, 0.55, 0.5, 0.55, 0.55, 0.5, 0.6, 0.5, 0.6, 0.55, 0.55, 0.55, 0.6, 0.5, 0.65, 0.5, 0.65, 0.55, 0.6, 0.55, 0.65, 0.5, 0.7, 0.5, 0.7, 0.55, 0.65, 0.55, 0.7, 0.5, 0.75, 0.5, 0.75, 0.55, 0.7, 0.55, 0.75, 0.5, 0.8, 0.5, 0.8, 0.55, 0.75, 0.55, 0.8, 0.5, 0.85, 0.5, 0.85, 0.55, 0.8, 0.55, 0.85, 0.5, 0.9, 0.5, 0.9, 0.55, 0.85, 0.55, 0.9, 0.5, 0.95, 0.5, 0.95, 0.55, 0.9, 0.55, 0.45, 0.55, 0.5, 0.55, 0.5, 0.6, 0.45, 0.6, 0.5, 0.55, 0.55, 0.55, 0.55, 0.6, 0.5, 0.6, 0.55, 0.55, 0.6, 0.55, 0.6, 0.6, 0.55, 0.6, 0.6, 0.55, 0.65, 0.55, 0.65, 0.6, 0.6, 0.6, 0.65, 0.55, 0.7, 0.55, 0.7, 0.6, 0.65, 0.6, 0.7, 0.55, 0.75, 0.55, 0.75, 0.6, 0.7, 0.6, 0.75, 0.55, 0.8, 0.55, 0.8, 0.6, 0.75, 0.6, 0.8, 0.55, 0.85, 0.55, 0.85, 0.6, 0.8, 0.6, 0.85, 0.55, 0.9, 0.55, 0.9, 0.6, 0.85, 0.6, 0.9, 0.55, 0.95, 0.55, 0.95, 0.6, 0.9, 0.6, 0.45, 0.6, 0.5, 0.6, 0.5, 0.65, 0.45, 0.65, 0.5, 0.6, 0.55, 0.6, 0.55, 0.65, 0.5, 0.65, 0.55, 0.6, 0.6, 0.6, 0.6, 0.65, 0.55, 0.65, 0.6, 0.6, 0.65, 0.6, 0.65, 0.65, 0.6, 0.65, 0.65, 0.6, 0.7, 0.6, 0.7, 0.65, 0.65, 0.65, 0.7, 0.6, 0.75, 0.6, 0.75, 0.65, 0.7, 0.65, 0.75, 0.6, 0.8, 0.6, 0.8, 0.65, 0.75, 0.65, 0.8, 0.6, 0.85, 0.6, 0.85, 0.65, 0.8, 0.65, 0.85, 0.6, 0.9, 0.6, 0.9, 0.65, 0.85, 0.65, 0.9, 0.6, 0.95, 0.6, 0.95, 0.65, 0.9, 0.65, 0.45, 0.65, 0.5, 0.65, 0.5, 0.7, 0.45, 0.7, 0.5, 0.65, 0.55, 0.65, 0.55, 0.7, 0.5, 0.7, 0.55, 0.65, 0.6, 0.65, 0.6, 0.7, 0.55, 0.7, 0.6, 0.65, 0.65, 0.65, 0.65, 0.7, 0.6, 0.7, 0.65, 0.65, 0.7, 0.65, 0.7, 0.7, 0.65, 0.7, 0.7, 0.65, 0.75, 0.65, 0.75, 0.7, 0.7, 0.7, 0.75, 0.65, 0.8, 0.65, 0.8, 0.7, 0.75, 0.7, 0.8, 0.65, 0.85, 0.65, 0.85, 0.7, 0.8, 0.7, 0.85, 0.65, 0.9, 0.65, 0.9, 0.7, 0.85, 0.7, 0.9, 0.65, 0.95, 0.65, 0.95, 0.7, 0.9, 0.7, 0.45, 0.7, 0.5, 0.7, 0.5, 0.75, 0.45, 0.75, 0.5, 0.7, 0.55, 0.7, 0.55, 0.75, 0.5, 0.75, 0.55, 0.7, 0.6, 0.7, 0.6, 0.75, 0.55, 0.75, 0.6, 0.7, 0.65, 0.7, 0.65, 0.75, 0.6, 0.75, 0.65, 0.7, 0.7, 0.7, 0.7, 0.75, 0.65, 0.75, 0.7, 0.7, 0.75, 0.7, 0.75, 0.75, 0.7, 0.75, 0.75, 0.7, 0.8, 0.7, 0.8, 0.75, 0.75, 0.75, 0.8, 0.7, 0.85, 0.7, 0.85, 0.75, 0.8, 0.75, 0.85, 0.7, 0.9, 0.7, 0.9, 0.75, 0.85, 0.75, 0.9, 0.7, 0.95, 0.7, 0.95, 0.75, 0.9, 0.75, 0.45, 0.75, 0.5, 0.75, 0.5, 0.8, 0.45, 0.8, 0.5, 0.75, 0.55, 0.75, 0.55, 0.8, 0.5, 0.8, 0.55, 0.75, 0.6, 0.75, 0.6, 0.8, 0.55, 0.8, 0.6, 0.75, 0.65, 0.75, 0.65, 0.8, 0.6, 0.8, 0.65, 0.75, 0.7, 0.75, 0.7, 0.8, 0.65, 0.8, 0.7, 0.75, 0.75, 0.75, 0.75, 0.8, 0.7, 0.8, 0.75, 0.75, 0.8, 0.75, 0.8, 0.8, 0.75, 0.8, 0.8, 0.75, 0.85, 0.75, 0.85, 0.8, 0.8, 0.8, 0.85, 0.75, 0.9, 0.75, 0.9, 0.8, 0.85, 0.8, 0.9, 0.75, 0.95, 0.75, 0.95, 0.8, 0.9, 0.8, 0.45, 0.8, 0.5, 0.8, 0.5, 0.85, 0.45, 0.85, 0.5, 0.8, 0.55, 0.8, 0.55, 0.85, 0.5, 0.85, 0.55, 0.8, 0.6, 0.8, 0.6, 0.85, 0.55, 0.85, 0.6, 0.8, 0.65, 0.8, 0.65, 0.85, 0.6, 0.85, 0.65, 0.8, 0.7, 0.8, 0.7, 0.85, 0.65, 0.85, 0.7, 0.8, 0.75, 0.8, 0.75, 0.85, 0.7, 0.85, 0.75, 0.8, 0.8, 0.8, 0.8, 0.85, 0.75, 0.85, 0.8, 0.8, 0.85, 0.8, 0.85, 0.85, 0.8, 0.85, 0.85, 0.8, 0.9, 0.8, 0.9, 0.85, 0.85, 0.85, 0.9, 0.8, 0.95, 0.8, 0.95, 0.85, 0.9, 0.85, 0.45, 0.85, 0.5, 0.85, 0.5, 0.9, 0.45, 0.9, 0.5, 0.85, 0.55, 0.85, 0.55, 0.9, 0.5, 0.9, 0.55, 0.85, 0.6, 0.85, 0.6, 0.9, 0.55, 0.9, 0.6, 0.85, 0.65, 0.85, 0.65, 0.9, 0.6, 0.9, 0.65, 0.85, 0.7, 0.85, 0.7, 0.9, 0.65, 0.9, 0.7, 0.85, 0.75, 0.85, 0.75, 0.9, 0.7, 0.9, 0.75, 0.85, 0.8, 0.85, 0.8, 0.9, 0.75, 0.9, 0.8, 0.85, 0.85, 0.85, 0.85, 0.9, 0.8, 0.9, 0.85, 0.85, 0.9, 0.85, 0.9, 0.9, 0.85, 0.9, 0.9, 0.85, 0.95, 0.85, 0.95, 0.9, 0.9, 0.9, 0.45, 0.9, 0.5, 0.9, 0.5, 0.95, 0.45, 0.95, 0.5, 0.9, 0.55, 0.9, 0.55, 0.95, 0.5, 0.95, 0.55, 0.9, 0.6, 0.9, 0.6, 0.95, 0.55, 0.95, 0.6, 0.9, 0.65, 0.9, 0.65, 0.95, 0.6, 0.95, 0.65, 0.9, 0.7, 0.9, 0.7, 0.95, 0.65, 0.95, 0.7, 0.9, 0.75, 0.9, 0.75, 0.95, 0.7, 0.95, 0.75, 0.9, 0.8, 0.9, 0.8, 0.95, 0.75, 0.95, 0.8, 0.9, 0.85, 0.9, 0.85, 0.95, 0.8, 0.95, 0.85, 0.9, 0.9, 0.9, 0.9, 0.95, 0.85, 0.95, 0.9, 0.9, 0.95, 0.9, 0.95, 0.95, 0.9, 0.95, 0.5, 0.05, 0.45, 0.05, 0.475, 0.0, 0.55, 0.05, 0.5, 0.05, 0.525, 0.0, 0.6, 0.05, 0.55, 0.05, 0.575, 0.0, 0.65, 0.05, 0.6, 0.05, 0.625, 0.0, 0.7, 0.05, 0.65, 0.05, 0.675, 0.0, 0.75, 0.05, 0.7, 0.05, 0.725, 0.0, 0.8, 0.05, 0.75, 0.05, 0.775, 0.0, 0.85, 0.05, 0.8, 0.05, 0.825, 0.0, 0.9, 0.05, 0.85, 0.05, 0.875, 0.0, 0.95, 0.05, 0.9, 0.05, 0.925, 0.0, 0.45, 0.95, 0.5, 0.95, 0.475, 1.0, 0.5, 0.95, 0.55, 0.95, 0.525, 1.0, 0.55, 0.95, 0.6, 0.95, 0.575, 1.0, 0.6, 0.95, 0.65, 0.95, 0.625, 1.0, 0.65, 0.95, 0.7, 0.95, 0.675, 1.0, 0.7, 0.95, 0.75, 0.95, 0.725, 1.0, 0.75, 0.95, 0.8, 0.95, 0.775, 1.0, 0.8, 0.95, 0.85, 0.95, 0.825, 1.0, 0.85, 0.95, 0.9, 0.95, 0.875, 1.0, 0.9, 0.95, 0.95, 0.95, 0.925, 1.0, 0.0, 0.0, 1.0, 0.0, 1.0, 0.9627, 0.0, 0.9627, 0.0, 0.0, 1.0, 0.0, 1.0, 0.9627, 0.0, 0.9627, 0.0, 0.0, 1.0, 0.0, 1.0, 0.9627, 0.0, 0.9627, 0.0, 0.0, 1.0, 0.0, 1.0, 0.9627, 0.0, 0.9627, 0.0, 0.0, 1.0, 0.0, 1.0, 0.9627, 0.0, 0.9627, 0.0, 0.0, 1.0, 0.0, 1.0, 0.9627, 0.0, 0.9627, 0.0, 0.0, 1.0, 0.0, 1.0, 0.9627, 0.0, 0.9627, 0.0, 0.0, 1.0, 0.0, 1.0, 0.9627, 0.0, 0.9627, 0.0, 0.0, 1.0, 0.0, 1.0, 0.9627, 0.0, 0.9627, 0.0, 0.0, 1.0, 0.0, 1.0, 0.9627, 0.0, 0.9627, 0.0, 0.0, 1.0, 0.0, 1.0, 0.9627, 0.0, 0.9627, 0.0, 0.0, 1.0, 0.0, 1.0, 0.9627, 0.0, 0.9627, 0.0, 0.0, 1.0, 0.0, 1.0, 0.9627, 0.0, 0.9627, 0.0, 0.0, 1.0, 0.0, 1.0, 0.9627, 0.0, 0.9627, 0.0, 0.0, 1.0, 0.0, 1.0, 0.9627, 0.0, 0.9627, 0.0, 0.0, 1.0, 0.0, 1.0, 0.9627, 0.0, 0.9627, 0.0, 0.0, 1.0, 0.0, 1.0, 0.9627, 0.0, 0.9627, 0.0, 0.0, 1.0, 0.0, 1.0, 0.9627, 0.0, 0.9627, 0.0, 0.0, 1.0, 0.0, 1.0, 0.9627, 0.0, 0.9627, 0.0, 0.0, 1.0, 0.0, 1.0, 0.9627, 0.0, 0.9627, 0.0, 0.0, 1.0, 0.0, 1.0, 0.9627, 0.0, 0.9627, 0.0, 0.0, 1.0, 0.0, 1.0, 0.9627, 0.0, 0.9627, 0.0, 0.0, 1.0, 0.0, 1.0, 0.9627, 0.0, 0.9627, 0.0, 0.0, 1.0, 0.0, 1.0, 0.9627, 0.0, 0.9627, 0.0, 0.0, 1.0, 0.0, 1.0, 0.9627, 0.0, 0.9627, 0.0, 0.0, 1.0, 0.0, 1.0, 0.9627, 0.0, 0.9627, 0.0, 0.0, 1.0, 0.0, 1.0, 0.9627, 0.0, 0.9627, 0.0, 0.0, 1.0, 0.0, 1.0, 0.9627, 0.0, 0.9627, 0.0, 0.0, 1.0, 0.0, 1.0, 0.9627, 0.0, 0.9627, 0.0, 0.0, 1.0, 0.0, 1.0, 0.9627, 0.0, 0.9627, 0.0, 0.0, 1.0, 0.0, 1.0, 0.9627, 0.0, 0.9627, 0.0, 0.0, 1.0, 0.0, 1.0, 0.9627, 0.0, 0.9627, 0.0, 0.0, 1.0, 0.0, 1.0, 0.9627, 0.0, 0.9627, 0.0, 0.0, 1.0, 0.0, 1.0, 0.9627, 0.0, 0.9627, 0.0, 0.0, 1.0, 0.0, 1.0, 0.9627, 0.0, 0.9627, 0.0, 0.0, 1.0, 0.0, 1.0, 0.9627, 0.0, 0.9627, 0.0, 0.0, 1.0, 0.0, 1.0, 0.9627, 0.0, 0.9627, 0.0, 0.0, 1.0, 0.0, 1.0, 0.9627, 0.0, 0.9627, 0.0, 0.0, 1.0, 0.0, 1.0, 0.9627, 0.0, 0.9627, 0.0, 0.0, 1.0, 0.0, 1.0, 0.9627, 0.0, 0.9627, 0.04999, 0.09999, 0.95, 0.09999, 0.5, 1.0, 0.04999, 0.09999, 0.95, 0.09999, 0.5, 1.0, 0.05, 0.09999, 0.95, 0.09999, 0.5, 1.0, 0.05, 0.09999, 0.95, 0.09999, 0.5, 1.0, 0.04999, 0.09999, 0.95, 0.09999, 0.5, 1.0, 0.05, 0.09999, 0.95, 0.09999, 0.5, 1.0, 0.05, 0.09999, 0.95, 0.09999, 0.5, 1.0, 0.04999, 0.09999, 0.95, 0.09999, 0.5, 1.0, 0.04999, 0.09999, 0.95, 0.09999, 0.5, 1.0, 0.05, 0.09999, 0.95, 0.09999, 0.5, 1.0, 0.05, 0.09999, 0.95, 0.09999, 0.5, 1.0, 0.04999, 0.09999, 0.95, 0.09999, 0.5, 1.0, 0.05, 0.09999, 0.95, 0.09999, 0.5, 1.0, 0.04999, 0.09999, 0.95, 0.09999, 0.5, 1.0, 0.05, 0.09999, 0.95, 0.09999, 0.5, 1.0, 0.04999, 0.09999, 0.95, 0.09999, 0.5, 1.0, 0.04999, 0.09999, 0.95, 0.09999, 0.5, 1.0, 0.04999, 0.09999, 0.95, 0.09999, 0.5, 1.0, 0.04999, 0.09999, 0.95, 0.09999, 0.5, 1.0, 0.04999, 0.09999, 0.95, 0.09999, 0.5, 1.0, 0.04999, 0.09999, 0.95, 0.09999, 0.5, 1.0, 0.05, 0.09999, 0.95, 0.09999, 0.5, 1.0, 0.04999, 0.09999, 0.95, 0.09999, 0.5, 1.0, 0.04999, 0.09999, 0.95, 0.09999, 0.5, 1.0, 0.05, 0.09999, 0.95, 0.09999, 0.5, 1.0, 0.05, 0.09999, 0.95, 0.09999, 0.5, 1.0, 0.05, 0.09999, 0.95, 0.09999, 0.5, 1.0, 0.04999, 0.09999, 0.95, 0.09999, 0.5, 1.0, 0.04999, 0.09999, 0.95, 0.09999, 0.5, 1.0, 0.05, 0.09999, 0.95, 0.09999, 0.5, 1.0, 0.05, 0.09999, 0.95, 0.09999, 0.5, 1.0, 0.04999, 0.09999, 0.95, 0.09999, 0.5, 1.0, 0.05, 0.09999, 0.95, 0.09999, 0.5, 1.0, 0.05, 0.09999, 0.95, 0.09999, 0.5, 1.0, 0.04999, 0.09999, 0.95, 0.09999, 0.5, 1.0, 0.05, 0.09999, 0.95, 0.09999, 0.5, 1.0, 0.04999, 0.09999, 0.95, 0.09999, 0.5, 1.0, 0.05, 0.09999, 0.95, 0.09999, 0.5, 1.0, 0.04999, 0.09999, 0.95, 0.09999, 0.5, 1.0, 0.04999, 0.09999, 0.95, 0.09999, 0.5, 1.0, 0.975, 0.04997, 0.95, 0.09999, 0.04999, 0.09999, 0.02499, 0.04997, 1.0, 0.0, 0.975, 0.04997, 0.02499, 0.04997, 0.0, 0.0, 1.0, 0.9627, 1.0, 0.9813, 0.0, 0.9813, 0.0, 0.9627, 1.0, 0.9813, 1.0, 1.0, 0.0, 1.0, 0.0, 0.9813, 0.04999, 0.09999, 0.02499, 0.04997, 0.975, 0.04997, 0.95, 0.09999, 0.02499, 0.04997, 0.0, 0.0, 1.0, 0.0, 0.975, 0.04997, 0.0, 1.0, 0.0, 0.9813, 1.0, 0.9813, 1.0, 1.0, 0.0, 0.9813, 0.0, 0.9627, 1.0, 0.9627, 1.0, 0.9813, 0.975, 0.04997, 0.95, 0.09999, 0.04999, 0.09999, 0.02499, 0.04997, 1.0, 0.0, 0.975, 0.04997, 0.02499, 0.04997, 0.0, 0.0, 1.0, 0.9627, 1.0, 0.9813, 0.0, 0.9813, 0.0, 0.9627, 1.0, 0.9813, 1.0, 1.0, 0.0, 1.0, 0.0, 0.9813, 0.975, 0.04997, 0.95, 0.09999, 0.05, 0.09999, 0.02499, 0.04997, 1.0, 0.0, 0.975, 0.04997, 0.02499, 0.04997, 0.0, 0.0, 1.0, 0.9627, 1.0, 0.9813, 0.0, 0.9813, 0.0, 0.9627, 1.0, 0.9813, 1.0, 1.0, 0.0, 1.0, 0.0, 0.9813, 0.05, 0.09999, 0.02499, 0.04997, 0.975, 0.04997, 0.95, 0.09999, 0.02499, 0.04997, 0.0, 0.0, 1.0, 0.0, 0.975, 0.04997, 0.0, 1.0, 0.0, 0.9813, 1.0, 0.9813, 1.0, 1.0, 0.0, 0.9813, 0.0, 0.9627, 1.0, 0.9627, 1.0, 0.9813, 0.975, 0.04997, 0.95, 0.09999, 0.05, 0.09999, 0.02499, 0.04997, 1.0, 0.0, 0.975, 0.04997, 0.02499, 0.04997, 0.0, 0.0, 1.0, 0.9627, 1.0, 0.9813, 0.0, 0.9813, 0.0, 0.9627, 1.0, 0.9813, 1.0, 1.0, 0.0, 1.0, 0.0, 0.9813, 0.04999, 0.09999, 0.02499, 0.04997, 0.975, 0.04997, 0.95, 0.09999, 0.02499, 0.04997, 0.0, 0.0, 1.0, 0.0, 0.975, 0.04997, 0.0, 1.0, 0.0, 0.9813, 1.0, 0.9813, 1.0, 1.0, 0.0, 0.9813, 0.0, 0.9627, 1.0, 0.9627, 1.0, 0.9813, 0.975, 0.04997, 0.95, 0.09999, 0.04999, 0.09999, 0.02499, 0.04997, 1.0, 0.0, 0.975, 0.04997, 0.02499, 0.04997, 0.0, 0.0, 1.0, 0.9627, 1.0, 0.9813, 0.0, 0.9813, 0.0, 0.9627, 1.0, 0.9813, 1.0, 1.0, 0.0, 1.0, 0.0, 0.9813, 0.05, 0.09999, 0.02499, 0.04997, 0.975, 0.04997, 0.95, 0.09999, 0.02499, 0.04997, 0.0, 0.0, 1.0, 0.0, 0.975, 0.04997, 0.0, 1.0, 0.0, 0.9813, 1.0, 0.9813, 1.0, 1.0, 0.0, 0.9813, 0.0, 0.9627, 1.0, 0.9627, 1.0, 0.9813, 0.975, 0.04997, 0.95, 0.09999, 0.05, 0.09999, 0.02499, 0.04997, 1.0, 0.0, 0.975, 0.04997, 0.02499, 0.04997, 0.0, 0.0, 1.0, 0.9627, 1.0, 0.9813, 0.0, 0.9813, 0.0, 0.9627, 1.0, 0.9813, 1.0, 1.0, 0.0, 1.0, 0.0, 0.9813, 0.04999, 0.09999, 0.02499, 0.04997, 0.975, 0.04997, 0.95, 0.09999, 0.02499, 0.04997, 0.0, 0.0, 1.0, 0.0, 0.975, 0.04997, 0.0, 1.0, 0.0, 0.9813, 1.0, 0.9813, 1.0, 1.0, 0.0, 0.9813, 0.0, 0.9627, 1.0, 0.9627, 1.0, 0.9813, 0.975, 0.04997, 0.95, 0.09999, 0.04999, 0.09999, 0.02499, 0.04997, 1.0, 0.0, 0.975, 0.04997, 0.02499, 0.04997, 0.0, 0.0, 1.0, 0.9627, 1.0, 0.9813, 0.0, 0.9813, 0.0, 0.9627, 1.0, 0.9813, 1.0, 1.0, 0.0, 1.0, 0.0, 0.9813, 0.05, 0.09999, 0.02499, 0.04997, 0.975, 0.04997, 0.95, 0.09999, 0.02499, 0.04997, 0.0, 0.0, 1.0, 0.0, 0.975, 0.04997, 0.0, 1.0, 0.0, 0.9813, 1.0, 0.9813, 1.0, 1.0, 0.0, 0.9813, 0.0, 0.9627, 1.0, 0.9627, 1.0, 0.9813, 0.975, 0.04997, 0.95, 0.09999, 0.04999, 0.09999, 0.02499, 0.04997, 1.0, 0.0, 0.975, 0.04997, 0.02499, 0.04997, 0.0, 0.0, 1.0, 0.9627, 1.0, 0.9813, 0.0, 0.9813, 0.0, 0.9627, 1.0, 0.9813, 1.0, 1.0, 0.0, 1.0, 0.0, 0.9813, 0.05, 0.09999, 0.02499, 0.04997, 0.975, 0.04997, 0.95, 0.09999, 0.02499, 0.04997, 0.0, 0.0, 1.0, 0.0, 0.975, 0.04997, 0.0, 1.0, 0.0, 0.9813, 1.0, 0.9813, 1.0, 1.0, 0.0, 0.9813, 0.0, 0.9627, 1.0, 0.9627, 1.0, 0.9813, 0.975, 0.04997, 0.95, 0.09999, 0.04999, 0.09999, 0.02499, 0.04997, 1.0, 0.0, 0.975, 0.04997, 0.02499, 0.04997, 0.0, 0.0, 1.0, 0.9627, 1.0, 0.9813, 0.0, 0.9813, 0.0, 0.9627, 1.0, 0.9813, 1.0, 1.0, 0.0, 1.0, 0.0, 0.9813, 0.05, 0.09999, 0.02499, 0.04997, 0.975, 0.04997, 0.95, 0.09999, 0.02499, 0.04997, 0.0, 0.0, 1.0, 0.0, 0.975, 0.04997, 0.0, 1.0, 0.0, 0.9813, 1.0, 0.9813, 1.0, 1.0, 0.0, 0.9813, 0.0, 0.9627, 1.0, 0.9627, 1.0, 0.9813, 0.975, 0.04997, 0.95, 0.09999, 0.04999, 0.09999, 0.02499, 0.04997, 1.0, 0.0, 0.975, 0.04997, 0.02499, 0.04997, 0.0, 0.0, 1.0, 0.9627, 1.0, 0.9813, 0.0, 0.9813, 0.0, 0.9627, 1.0, 0.9813, 1.0, 1.0, 0.0, 1.0, 0.0, 0.9813, 0.04999, 0.09999, 0.02499, 0.04997, 0.975, 0.04997, 0.95, 0.09999, 0.02499, 0.04997, 0.0, 0.0, 1.0, 0.0, 0.975, 0.04997, 0.0, 1.0, 0.0, 0.9813, 1.0, 0.9813, 1.0, 1.0, 0.0, 0.9813, 0.0, 0.9627, 1.0, 0.9627, 1.0, 0.9813, 0.975, 0.04997, 0.95, 0.09999, 0.04999, 0.09999, 0.02499, 0.04997, 1.0, 0.0, 0.975, 0.04997, 0.02499, 0.04997, 0.0, 0.0, 1.0, 0.9627, 1.0, 0.9813, 0.0, 0.9813, 0.0, 0.9627, 1.0, 0.9813, 1.0, 1.0, 0.0, 1.0, 0.0, 0.9813, 0.04999, 0.09999, 0.02499, 0.04997, 0.975, 0.04997, 0.95, 0.09999, 0.02499, 0.04997, 0.0, 0.0, 1.0, 0.0, 0.975, 0.04997, 0.0, 1.0, 0.0, 0.9813, 1.0, 0.9813, 1.0, 1.0, 0.0, 0.9813, 0.0, 0.9627, 1.0, 0.9627, 1.0, 0.9813, 0.975, 0.04997, 0.95, 0.09999, 0.05, 0.09999, 0.02499, 0.04997, 1.0, 0.0, 0.975, 0.04997, 0.02499, 0.04997, 0.0, 0.0, 1.0, 0.9627, 1.0, 0.9813, 0.0, 0.9813, 0.0, 0.9627, 1.0, 0.9813, 1.0, 1.0, 0.0, 1.0, 0.0, 0.9813, 0.04999, 0.09999, 0.02499, 0.04997, 0.975, 0.04997, 0.95, 0.09999, 0.02499, 0.04997, 0.0, 0.0, 1.0, 0.0, 0.975, 0.04997, 0.0, 1.0, 0.0, 0.9813, 1.0, 0.9813, 1.0, 1.0, 0.0, 0.9813, 0.0, 0.9627, 1.0, 0.9627, 1.0, 0.9813, 0.975, 0.04997, 0.95, 0.09999, 0.04999, 0.09999, 0.02499, 0.04997, 1.0, 0.0, 0.975, 0.04997, 0.02499, 0.04997, 0.0, 0.0, 1.0, 0.9627, 1.0, 0.9813, 0.0, 0.9813, 0.0, 0.9627, 1.0, 0.9813, 1.0, 1.0, 0.0, 1.0, 0.0, 0.9813, 0.04999, 0.09999, 0.02499, 0.04997, 0.975, 0.04997, 0.95, 0.09999, 0.02499, 0.04997, 0.0, 0.0, 1.0, 0.0, 0.975, 0.04997, 0.0, 1.0, 0.0, 0.9813, 1.0, 0.9813, 1.0, 1.0, 0.0, 0.9813, 0.0, 0.9627, 1.0, 0.9627, 1.0, 0.9813, 0.975, 0.04997, 0.95, 0.09999, 0.05, 0.09999, 0.02499, 0.04997, 1.0, 0.0, 0.975, 0.04997, 0.02499, 0.04997, 0.0, 0.0, 1.0, 0.9627, 1.0, 0.9813, 0.0, 0.9813, 0.0, 0.9627, 1.0, 0.9813, 1.0, 1.0, 0.0, 1.0, 0.0, 0.9813, 0.05, 0.09999, 0.02499, 0.04997, 0.975, 0.04997, 0.95, 0.09999, 0.02499, 0.04997, 0.0, 0.0, 1.0, 0.0, 0.975, 0.04997, 0.0, 1.0, 0.0, 0.9813, 1.0, 0.9813, 1.0, 1.0, 0.0, 0.9813, 0.0, 0.9627, 1.0, 0.9627, 1.0, 0.9813, 0.975, 0.04997, 0.95, 0.09999, 0.04999, 0.09999, 0.02499, 0.04997, 1.0, 0.0, 0.975, 0.04997, 0.02499, 0.04997, 0.0, 0.0, 1.0, 0.9627, 1.0, 0.9813, 0.0, 0.9813, 0.0, 0.9627, 1.0, 0.9813, 1.0, 1.0, 0.0, 1.0, 0.0, 0.9813, 0.05, 0.09999, 0.02499, 0.04997, 0.975, 0.04997, 0.95, 0.09999, 0.02499, 0.04997, 0.0, 0.0, 1.0, 0.0, 0.975, 0.04997, 0.0, 1.0, 0.0, 0.9813, 1.0, 0.9813, 1.0, 1.0, 0.0, 0.9813, 0.0, 0.9627, 1.0, 0.9627, 1.0, 0.9813, 0.975, 0.04997, 0.95, 0.09999, 0.05, 0.09999, 0.02499, 0.04997, 1.0, 0.0, 0.975, 0.04997, 0.02499, 0.04997, 0.0, 0.0, 1.0, 0.9627, 1.0, 0.9813, 0.0, 0.9813, 0.0, 0.9627, 1.0, 0.9813, 1.0, 1.0, 0.0, 1.0, 0.0, 0.9813, 0.04999, 0.09999, 0.02499, 0.04997, 0.975, 0.04997, 0.95, 0.09999, 0.02499, 0.04997, 0.0, 0.0, 1.0, 0.0, 0.975, 0.04997, 0.0, 1.0, 0.0, 0.9813, 1.0, 0.9813, 1.0, 1.0, 0.0, 0.9813, 0.0, 0.9627, 1.0, 0.9627, 1.0, 0.9813, 0.975, 0.04997, 0.95, 0.09999, 0.04999, 0.09999, 0.02499, 0.04997, 1.0, 0.0, 0.975, 0.04997, 0.02499, 0.04997, 0.0, 0.0, 1.0, 0.9627, 1.0, 0.9813, 0.0, 0.9813, 0.0, 0.9627, 1.0, 0.9813, 1.0, 1.0, 0.0, 1.0, 0.0, 0.9813, 0.05, 0.09999, 0.02499, 0.04997, 0.975, 0.04997, 0.95, 0.09999, 0.02499, 0.04997, 0.0, 0.0, 1.0, 0.0, 0.975, 0.04997, 0.0, 1.0, 0.0, 0.9813, 1.0, 0.9813, 1.0, 1.0, 0.0, 0.9813, 0.0, 0.9627, 1.0, 0.9627, 1.0, 0.9813, 0.975, 0.04997, 0.95, 0.09999, 0.05, 0.09999, 0.02499, 0.04997, 1.0, 0.0, 0.975, 0.04997, 0.02499, 0.04997, 0.0, 0.0, 1.0, 0.9627, 1.0, 0.9813, 0.0, 0.9813, 0.0, 0.9627, 1.0, 0.9813, 1.0, 1.0, 0.0, 1.0, 0.0, 0.9813, 0.05, 0.09999, 0.02499, 0.04997, 0.975, 0.04997, 0.95, 0.09999, 0.02499, 0.04997, 0.0, 0.0, 1.0, 0.0, 0.975, 0.04997, 0.0, 1.0, 0.0, 0.9813, 1.0, 0.9813, 1.0, 1.0, 0.0, 0.9813, 0.0, 0.9627, 1.0, 0.9627, 1.0, 0.9813, 0.975, 0.04997, 0.95, 0.09999, 0.05, 0.09999, 0.02499, 0.04997, 1.0, 0.0, 0.975, 0.04997, 0.02499, 0.04997, 0.0, 0.0, 1.0, 0.9627, 1.0, 0.9813, 0.0, 0.9813, 0.0, 0.9627, 1.0, 0.9813, 1.0, 1.0, 0.0, 1.0, 0.0, 0.9813, 0.04999, 0.09999, 0.02499, 0.04997, 0.975, 0.04997, 0.95, 0.09999, 0.02499, 0.04997, 0.0, 0.0, 1.0, 0.0, 0.975, 0.04997, 0.0, 1.0, 0.0, 0.9813, 1.0, 0.9813, 1.0, 1.0, 0.0, 0.9813, 0.0, 0.9627, 1.0, 0.9627, 1.0, 0.9813, 0.975, 0.04997, 0.95, 0.09999, 0.04999, 0.09999, 0.02499, 0.04997, 1.0, 0.0, 0.975, 0.04997, 0.02499, 0.04997, 0.0, 0.0, 1.0, 0.9627, 1.0, 0.9813, 0.0, 0.9813, 0.0, 0.9627, 1.0, 0.9813, 1.0, 1.0, 0.0, 1.0, 0.0, 0.9813, 0.05, 0.09999, 0.02499, 0.04997, 0.975, 0.04997, 0.95, 0.09999, 0.02499, 0.04997, 0.0, 0.0, 1.0, 0.0, 0.975, 0.04997, 0.0, 1.0, 0.0, 0.9813, 1.0, 0.9813, 1.0, 1.0, 0.0, 0.9813, 0.0, 0.9627, 1.0, 0.9627, 1.0, 0.9813, 0.04999, 0.09999, 0.02499, 0.04997, 0.975, 0.04997, 0.95, 0.09999, 0.02499, 0.04997, 0.0, 0.0, 1.0, 0.0, 0.975, 0.04997, 0.0, 1.0, 0.0, 0.9813, 1.0, 0.9813, 1.0, 1.0, 0.0, 0.9813, 0.0, 0.9627, 1.0, 0.9627, 1.0, 0.9813])
me_bullet.materials.append(mat_lambert1)
me_bullet.update()
me_bullet.normals_split_custom_set([tuple(v) for v in zip(*[iter([-0.9875, -0.0003172, 0.1575, -0.9811, -0.03718, 0.1901, -0.9462, -0.06294, 0.3173, -0.9507, -0.001375, 0.3101, -0.9811, -0.03718, 0.1901, -0.9836, -0.07218, 0.165, -0.9536, -0.1222, 0.2752, -0.9462, -0.06294, 0.3173, -0.9836, -0.07218, 0.165, -0.9871, -0.1021, 0.1232, -0.9633, -0.1727, 0.2053, -0.9536, -0.1222, 0.2752, -0.9871, -0.1021, 0.1232, -0.9902, -0.1231, 0.06651, -0.9718, -0.2083, 0.1108, -0.9633, -0.1727, 0.2053, -0.9902, -0.1231, 0.06651, -0.9914, -0.131, -9.876e-06, -0.9752, -0.2215, 6.48e-05, -0.9718, -0.2083, 0.1108, -0.9914, -0.131, -9.876e-06, -0.9902, -0.1231, -0.06652, -0.9718, -0.2084, -0.1107, -0.9752, -0.2215, 6.48e-05, -0.9902, -0.1231, -0.06652, -0.9871, -0.1021, -0.1233, -0.9633, -0.1727, -0.2053, -0.9718, -0.2084, -0.1107, -0.9871, -0.1021, -0.1233, -0.9836, -0.07218, -0.1651, -0.9536, -0.1221, -0.2752, -0.9633, -0.1727, -0.2053, -0.9836, -0.07218, -0.1651, -0.9811, -0.03719, -0.1901, -0.9463, -0.06283, -0.3173, -0.9536, -0.1221, -0.2752, -0.9811, -0.03719, -0.1901, -0.9875, -0.0003615, -0.1575, -0.9507, -0.001375, -0.3101, -0.9463, -0.06283, -0.3173, -0.9507, -0.001375, 0.3101, -0.9462, -0.06294, 0.3173, -0.8887, -0.09053, 0.4495, -0.8904, -0.003039, 0.4551, -0.9462, -0.06294, 0.3173, -0.9536, -0.1222, 0.2752, -0.9031, -0.1763, 0.3915, -0.8887, -0.09053, 0.4495, -0.9536, -0.1222, 0.2752, -0.9633, -0.1727, 0.2053, -0.9225, -0.2505, 0.2938, -0.9031, -0.1763, 0.3915, -0.9633, -0.1727, 0.2053, -0.9718, -0.2083, 0.1108, -0.9395, -0.3034, 0.1592, -0.9225, -0.2505, 0.2938, -0.9718, -0.2083, 0.1108, -0.9752, -0.2215, 6.48e-05, -0.9463, -0.3232, 4.337e-05, -0.9395, -0.3034, 0.1592, -0.9752, -0.2215, 6.48e-05, -0.9718, -0.2084, -0.1107, -0.9394, -0.3035, -0.1592, -0.9463, -0.3232, 4.337e-05, -0.9718, -0.2084, -0.1107, -0.9633, -0.1727, -0.2053, -0.9225, -0.2505, -0.2938, -0.9394, -0.3035, -0.1592, -0.9633, -0.1727, -0.2053, -0.9536, -0.1221, -0.2752, -0.9031, -0.1762, -0.3916, -0.9225, -0.2505, -0.2938, -0.9536, -0.1221, -0.2752, -0.9463, -0.06283, -0.3173, -0.8887, -0.09046, -0.4495, -0.9031, -0.1762, -0.3916, -0.9463, -0.06283, -0.3173, -0.9507, -0.001375, -0.3101, -0.8905, -0.003041, -0.455, -0.8887, -0.09046, -0.4495, -0.8904, -0.003039, 0.4551, -0.8887, -0.09053, 0.4495, -0.8096, -0.1169, 0.5752, -0.8083, -0.005109, 0.5887, -0.8887, -0.09053, 0.4495, -0.9031, -0.1763, 0.3915, -0.8319, -0.2295, 0.5053, -0.8096, -0.1169, 0.5752, -0.9031, -0.1763, 0.3915, -0.9225, -0.2505, 0.2938, -0.8625, -0.33, 0.3837, -0.8319, -0.2295, 0.5053, -0.9225, -0.2505, 0.2938, -0.9395, -0.3034, 0.1592, -0.8904, -0.4038, 0.2102, -0.8625, -0.33, 0.3837, -0.9395, -0.3034, 0.1592, -0.9463, -0.3232, 4.337e-05, -0.9019, -0.432, 1.439e-05, -0.8904, -0.4038, 0.2102, -0.9463, -0.3232, 4.337e-05, -0.9394, -0.3035, -0.1592, -0.8904, -0.4038, -0.2101, -0.9019, -0.432, 1.439e-05, -0.9394, -0.3035, -0.1592, -0.9225, -0.2505, -0.2938, -0.8625, -0.3299, -0.3836, -0.8904, -0.4038, -0.2101, -0.9225, -0.2505, -0.2938, -0.9031, -0.1762, -0.3916, -0.8319, -0.2295, -0.5053, -0.8625, -0.3299, -0.3836, -0.9031, -0.1762, -0.3916, -0.8887, -0.09046, -0.4495, -0.8096, -0.1169, -0.5752, -0.8319, -0.2295, -0.5053, -0.8887, -0.09046, -0.4495, -0.8905, -0.003041, -0.455, -0.8083, -0.005108, -0.5887, -0.8096, -0.1169, -0.5752, -0.8083, -0.005109, 0.5887, -0.8096, -0.1169, 0.5752, -0.7104, -0.1411, 0.6895, -0.7063, -0.007332, 0.7078, -0.8096, -0.1169, 0.5752, -0.8319, -0.2295, 0.5053, -0.7393, -0.2799, 0.6124, -0.7104, -0.1411, 0.6895, -0.8319, -0.2295, 0.5053, -0.8625, -0.33, 0.3837, -0.7807, -0.4089, 0.4725, -0.7393, -0.2799, 0.6124, -0.8625, -0.33, 0.3837, -0.8904, -0.4038, 0.2102, -0.8201, -0.5083, 0.2628, -0.7807, -0.4089, 0.4725, -0.8904, -0.4038, 0.2102, -0.9019, -0.432, 1.439e-05, -0.8369, -0.5474, 1.286e-05, -0.8201, -0.5083, 0.2628, -0.9019, -0.432, 1.439e-05, -0.8904, -0.4038, -0.2101, -0.8201, -0.5084, -0.2628, -0.8369, -0.5474, 1.286e-05, -0.8904, -0.4038, -0.2101, -0.8625, -0.3299, -0.3836, -0.7808, -0.4089, -0.4724, -0.8201, -0.5084, -0.2628, -0.8625, -0.3299, -0.3836, -0.8319, -0.2295, -0.5053, -0.7394, -0.2799, -0.6124, -0.7808, -0.4089, -0.4724, -0.8319, -0.2295, -0.5053, -0.8096, -0.1169, -0.5752, -0.7104, -0.141, -0.6895, -0.7394, -0.2799, -0.6124, -0.8096, -0.1169, -0.5752, -0.8083, -0.005108, -0.5887, -0.7064, -0.007333, -0.7078, -0.7104, -0.141, -0.6895, -0.7063, -0.007332, 0.7078, -0.7104, -0.1411, 0.6895, -0.5929, -0.1621, 0.7888, -0.587, -0.009559, 0.8095, -0.7104, -0.1411, 0.6895, -0.7393, -0.2799, 0.6124, -0.6255, -0.3257, 0.709, -0.5929, -0.1621, 0.7888, -0.7393, -0.2799, 0.6124, -0.7807, -0.4089, 0.4725, -0.674, -0.4848, 0.5573, -0.6255, -0.3257, 0.709, -0.7807, -0.4089, 0.4725, -0.8201, -0.5083, 0.2628, -0.7229, -0.6145, 0.3159, -0.674, -0.4848, 0.5573, -0.8201, -0.5083, 0.2628, -0.8369, -0.5474, 1.286e-05, -0.7445, -0.6677, 9e-07, -0.7229, -0.6145, 0.3159, -0.8369, -0.5474, 1.286e-05, -0.8201, -0.5084, -0.2628, -0.7228, -0.6146, -0.3159, -0.7445, -0.6677, 9e-07, -0.8201, -0.5084, -0.2628, -0.7808, -0.4089, -0.4724, -0.6741, -0.4848, -0.5573, -0.7228, -0.6146, -0.3159, -0.7808, -0.4089, -0.4724, -0.7394, -0.2799, -0.6124, -0.6255, -0.3257, -0.709, -0.6741, -0.4848, -0.5573, -0.7394, -0.2799, -0.6124, -0.7104, -0.141, -0.6895, -0.593, -0.1621, -0.7887, -0.6255, -0.3257, -0.709, -0.7104, -0.141, -0.6895, -0.7064, -0.007333, -0.7078, -0.5871, -0.009559, -0.8095, -0.593, -0.1621, -0.7887, -0.587, -0.009559, 0.8095, -0.5929, -0.1621, 0.7888, -0.4597, -0.1795, 0.8698, -0.4533, -0.01151, 0.8913, -0.5929, -0.1621, 0.7888, -0.6255, -0.3257, 0.709, -0.4911, -0.3649, 0.791, -0.4597, -0.1795, 0.8698, -0.6255, -0.3257, 0.709, -0.674, -0.4848, 0.5573, -0.5403, -0.5538, 0.6336, -0.4911, -0.3649, 0.791, -0.674, -0.4848, 0.5573, -0.7229, -0.6145, 0.3159, -0.5926, -0.7172, 0.3668, -0.5403, -0.5538, 0.6336, -0.7229, -0.6145, 0.3159, -0.7445, -0.6677, 9e-07, -0.6167, -0.7872, -2.552e-06, -0.5926, -0.7172, 0.3668, -0.7445, -0.6677, 9e-07, -0.7228, -0.6146, -0.3159, -0.5925, -0.7172, -0.3668, -0.6167, -0.7872, -2.552e-06, -0.7228, -0.6146, -0.3159, -0.6741, -0.4848, -0.5573, -0.5403, -0.5538, -0.6335, -0.5925, -0.7172, -0.3668, -0.6741, -0.4848, -0.5573, -0.6255, -0.3257, -0.709, -0.4912, -0.3648, -0.791, -0.5403, -0.5538, -0.6335, -0.6255, -0.3257, -0.709, -0.593, -0.1621, -0.7887, -0.4597, -0.1794, -0.8698, -0.4912, -0.3648, -0.791, -0.593, -0.1621, -0.7887, -0.5871, -0.009559, -0.8095, -0.4533, -0.01151, -0.8913, -0.4597, -0.1794, -0.8698, -0.4533, -0.01151, 0.8913, -0.4597, -0.1795, 0.8698, -0.3139, -0.1923, 0.9298, -0.3085, -0.01303, 0.9511, -0.4597, -0.1795, 0.8698, -0.4911, -0.3649, 0.791, -0.3389, -0.395, 0.8539, -0.3139, -0.1923, 0.9298, -0.4911, -0.3649, 0.791, -0.5403, -0.5538, 0.6336, -0.3796, -0.6101, 0.6954, -0.3389, -0.395, 0.8539, -0.5403, -0.5538, 0.6336, -0.5926, -0.7172, 0.3668, -0.4252, -0.8066, 0.4106, -0.3796, -0.6101, 0.6954, -0.5926, -0.7172, 0.3668, -0.6167, -0.7872, -2.552e-06, -0.4472, -0.8944, -3.623e-07, -0.4252, -0.8066, 0.4106, -0.6167, -0.7872, -2.552e-06, -0.5925, -0.7172, -0.3668, -0.4252, -0.8066, -0.4106, -0.4472, -0.8944, -3.623e-07, -0.5925, -0.7172, -0.3668, -0.5403, -0.5538, -0.6335, -0.3796, -0.6102, -0.6954, -0.4252, -0.8066, -0.4106, -0.5403, -0.5538, -0.6335, -0.4912, -0.3648, -0.791, -0.3389, -0.3951, -0.8538, -0.3796, -0.6102, -0.6954, -0.4912, -0.3648, -0.791, -0.4597, -0.1794, -0.8698, -0.3139, -0.1923, -0.9298, -0.3389, -0.3951, -0.8538, -0.4597, -0.1794, -0.8698, -0.4533, -0.01151, -0.8913, -0.3085, -0.01303, -0.9511, -0.3139, -0.1923, -0.9298, -0.3085, -0.01303, 0.9511, -0.3139, -0.1923, 0.9298, -0.1592, -0.2003, 0.9667, -0.1562, -0.014, 0.9876, -0.3139, -0.1923, 0.9298, -0.3389, -0.395, 0.8539, -0.1731, -0.4142, 0.8936, -0.1592, -0.2003, 0.9667, -0.3389, -0.395, 0.8539, -0.3796, -0.6101, 0.6954, -0.1964, -0.6476, 0.7362, -0.1731, -0.4142, 0.8936, -0.3796, -0.6101, 0.6954, -0.4252, -0.8066, 0.4106, -0.2234, -0.8693, 0.4409, -0.1964, -0.6476, 0.7362, -0.4252, -0.8066, 0.4106, -0.4472, -0.8944, -3.623e-07, -0.2365, -0.9716, -1.32e-05, -0.2234, -0.8693, 0.4409, -0.4472, -0.8944, -3.623e-07, -0.4252, -0.8066, -0.4106, -0.2233, -0.8693, -0.4409, -0.2365, -0.9716, -1.32e-05, -0.4252, -0.8066, -0.4106, -0.3796, -0.6102, -0.6954, -0.1963, -0.6477, -0.7362, -0.2233, -0.8693, -0.4409, -0.3796, -0.6102, -0.6954, -0.3389, -0.3951, -0.8538, -0.1731, -0.4142, -0.8936, -0.1963, -0.6477, -0.7362, -0.3389, -0.3951, -0.8538, -0.3139, -0.1923, -0.9298, -0.1592, -0.2002, -0.9667, -0.1731, -0.4142, -0.8936, -0.3139, -0.1923, -0.9298, -0.3085, -0.01303, -0.9511, -0.1562, -0.01399, -0.9876, -0.1592, -0.2002, -0.9667, -0.1562, -0.014, 0.9876, -0.1592, -0.2003, 0.9667, 1.821e-06, -0.2029, 0.9792, 5.736e-07, -0.01435, 0.9999, -0.1592, -0.2003, 0.9667, -0.1731, -0.4142, 0.8936, 2.005e-06, -0.4208, 0.9072, 1.821e-06, -0.2029, 0.9792, -0.1731, -0.4142, 0.8936, -0.1964, -0.6476, 0.7362, 2.413e-06, -0.6608, 0.7505, 2.005e-06, -0.4208, 0.9072, -0.1964, -0.6476, 0.7362, -0.2234, -0.8693, 0.4409, 2.745e-06, -0.8921, 0.4519, 2.413e-06, -0.6608, 0.7505, -0.2234, -0.8693, 0.4409, -0.2365, -0.9716, -1.32e-05, 2.894e-06, -1.0, -2.418e-05, 2.745e-06, -0.8921, 0.4519, -0.2365, -0.9716, -1.32e-05, -0.2233, -0.8693, -0.4409, -5.216e-07, -0.8921, -0.4518, 2.894e-06, -1.0, -2.418e-05, -0.2233, -0.8693, -0.4409, -0.1963, -0.6477, -0.7362, 3.465e-06, -0.6608, -0.7505, -5.216e-07, -0.8921, -0.4518, -0.1963, -0.6477, -0.7362, -0.1731, -0.4142, -0.8936, 2.647e-06, -0.4208, -0.9072, 3.465e-06, -0.6608, -0.7505, -0.1731, -0.4142, -0.8936, -0.1592, -0.2002, -0.9667, -9.957e-06, -0.203, -0.9792, 2.647e-06, -0.4208, -0.9072, -0.1592, -0.2002, -0.9667, -0.1562, -0.01399, -0.9876, 5.275e-06, -0.01435, -0.9999, -9.957e-06, -0.203, -0.9792, 5.736e-07, -0.01435, 0.9999, 1.821e-06, -0.2029, 0.9792, 0.1592, -0.2003, 0.9667, 0.1562, -0.014, 0.9876, 1.821e-06, -0.2029, 0.9792, 2.005e-06, -0.4208, 0.9072, 0.1731, -0.4142, 0.8936, 0.1592, -0.2003, 0.9667, 2.005e-06, -0.4208, 0.9072, 2.413e-06, -0.6608, 0.7505, 0.1964, -0.6476, 0.7363, 0.1731, -0.4142, 0.8936, 2.413e-06, -0.6608, 0.7505, 2.745e-06, -0.8921, 0.4519, 0.2234, -0.8693, 0.4409, 0.1964, -0.6476, 0.7363, 2.745e-06, -0.8921, 0.4519, 2.894e-06, -1.0, -2.418e-05, 0.2366, -0.9716, -1.321e-05, 0.2234, -0.8693, 0.4409, 2.894e-06, -1.0, -2.418e-05, -5.216e-07, -0.8921, -0.4518, 0.2234, -0.8693, -0.4409, 0.2366, -0.9716, -1.321e-05, -5.216e-07, -0.8921, -0.4518, 3.465e-06, -0.6608, -0.7505, 0.1964, -0.6476, -0.7362, 0.2234, -0.8693, -0.4409, 3.465e-06, -0.6608, -0.7505, 2.647e-06, -0.4208, -0.9072, 0.1731, -0.4142, -0.8936, 0.1964, -0.6476, -0.7362, 2.647e-06, -0.4208, -0.9072, -9.957e-06, -0.203, -0.9792, 0.1592, -0.2003, -0.9667, 0.1731, -0.4142, -0.8936, -9.957e-06, -0.203, -0.9792, 5.275e-06, -0.01435, -0.9999, 0.1562, -0.01399, -0.9876, 0.1592, -0.2003, -0.9667, 0.1562, -0.014, 0.9876, 0.1592, -0.2003, 0.9667, 0.3138, -0.1923, 0.9298, 0.3085, -0.01303, 0.9511, 0.1592, -0.2003, 0.9667, 0.1731, -0.4142, 0.8936, 0.3389, -0.3951, 0.8539, 0.3138, -0.1923, 0.9298, 0.1731, -0.4142, 0.8936, 0.1964, -0.6476, 0.7363, 0.3796, -0.6101, 0.6954, 0.3389, -0.3951, 0.8539, 0.1964, -0.6476, 0.7363, 0.2234, -0.8693, 0.4409, 0.4252, -0.8066, 0.4106, 0.3796, -0.6101, 0.6954, 0.2234, -0.8693, 0.4409, 0.2366, -0.9716, -1.321e-05, 0.4472, -0.8944, -3.672e-07, 0.4252, -0.8066, 0.4106, 0.2366, -0.9716, -1.321e-05, 0.2234, -0.8693, -0.4409, 0.4252, -0.8066, -0.4106, 0.4472, -0.8944, -3.672e-07, 0.2234, -0.8693, -0.4409, 0.1964, -0.6476, -0.7362, 0.3796, -0.6101, -0.6954, 0.4252, -0.8066, -0.4106, 0.1964, -0.6476, -0.7362, 0.1731, -0.4142, -0.8936, 0.3389, -0.3951, -0.8538, 0.3796, -0.6101, -0.6954, 0.1731, -0.4142, -0.8936, 0.1592, -0.2003, -0.9667, 0.3139, -0.1923, -0.9298, 0.3389, -0.3951, -0.8538, 0.1592, -0.2003, -0.9667, 0.1562, -0.01399, -0.9876, 0.3085, -0.01303, -0.9511, 0.3139, -0.1923, -0.9298, 0.3085, -0.01303, 0.9511, 0.3138, -0.1923, 0.9298, 0.4597, -0.1795, 0.8698, 0.4533, -0.01151, 0.8913, 0.3138, -0.1923, 0.9298, 0.3389, -0.3951, 0.8539, 0.4911, -0.3649, 0.791, 0.4597, -0.1795, 0.8698, 0.3389, -0.3951, 0.8539, 0.3796, -0.6101, 0.6954, 0.5403, -0.5538, 0.6335, 0.4911, -0.3649, 0.791, 0.3796, -0.6101, 0.6954, 0.4252, -0.8066, 0.4106, 0.5925, -0.7172, 0.3668, 0.5403, -0.5538, 0.6335, 0.4252, -0.8066, 0.4106, 0.4472, -0.8944, -3.672e-07, 0.6167, -0.7872, 8.87e-06, 0.5925, -0.7172, 0.3668, 0.4472, -0.8944, -3.672e-07, 0.4252, -0.8066, -0.4106, 0.5925, -0.7172, -0.3668, 0.6167, -0.7872, 8.87e-06, 0.4252, -0.8066, -0.4106, 0.3796, -0.6101, -0.6954, 0.5403, -0.5538, -0.6336, 0.5925, -0.7172, -0.3668, 0.3796, -0.6101, -0.6954, 0.3389, -0.3951, -0.8538, 0.4911, -0.3649, -0.791, 0.5403, -0.5538, -0.6336, 0.3389, -0.3951, -0.8538, 0.3139, -0.1923, -0.9298, 0.4597, -0.1794, -0.8698, 0.4911, -0.3649, -0.791, 0.3139, -0.1923, -0.9298, 0.3085, -0.01303, -0.9511, 0.4533, -0.01151, -0.8913, 0.4597, -0.1794, -0.8698, 0.4533, -0.01151, 0.8913, 0.4597, -0.1795, 0.8698, 0.5929, -0.1621, 0.7888, 0.587, -0.00951, 0.8095, 0.4597, -0.1795, 0.8698, 0.4911, -0.3649, 0.791, 0.6255, -0.3258, 0.709, 0.5929, -0.1621, 0.7888, 0.4911, -0.3649, 0.791, 0.5403, -0.5538, 0.6335, 0.6741, -0.4849, 0.5573, 0.6255, -0.3258, 0.709, 0.5403, -0.5538, 0.6335, 0.5925, -0.7172, 0.3668, 0.7228, -0.6146, 0.3159, 0.6741, -0.4849, 0.5573, 0.5925, -0.7172, 0.3668, 0.6167, -0.7872, 8.87e-06, 0.7445, -0.6677, 2.466e-05, 0.7228, -0.6146, 0.3159, 0.6167, -0.7872, 8.87e-06, 0.5925, -0.7172, -0.3668, 0.7228, -0.6146, -0.3159, 0.7445, -0.6677, 2.466e-05, 0.5925, -0.7172, -0.3668, 0.5403, -0.5538, -0.6336, 0.674, -0.4849, -0.5573, 0.7228, -0.6146, -0.3159, 0.5403, -0.5538, -0.6336, 0.4911, -0.3649, -0.791, 0.6255, -0.3258, -0.709, 0.674, -0.4849, -0.5573, 0.4911, -0.3649, -0.791, 0.4597, -0.1794, -0.8698, 0.5929, -0.1621, -0.7888, 0.6255, -0.3258, -0.709, 0.4597, -0.1794, -0.8698, 0.4533, -0.01151, -0.8913, 0.587, -0.00956, -0.8095, 0.5929, -0.1621, -0.7888, 0.587, -0.00951, 0.8095, 0.5929, -0.1621, 0.7888, 0.7104, -0.1411, 0.6895, 0.7063, -0.007331, 0.7078, 0.5929, -0.1621, 0.7888, 0.6255, -0.3258, 0.709, 0.7393, -0.2799, 0.6124, 0.7104, -0.1411, 0.6895, 0.6255, -0.3258, 0.709, 0.6741, -0.4849, 0.5573, 0.7807, -0.4089, 0.4725, 0.7393, -0.2799, 0.6124, 0.6741, -0.4849, 0.5573, 0.7228, -0.6146, 0.3159, 0.8201, -0.5083, 0.2628, 0.7807, -0.4089, 0.4725, 0.7228, -0.6146, 0.3159, 0.7445, -0.6677, 2.466e-05, 0.8369, -0.5474, 6.007e-06, 0.8201, -0.5083, 0.2628, 0.7445, -0.6677, 2.466e-05, 0.7228, -0.6146, -0.3159, 0.82, -0.5084, -0.2628, 0.8369, -0.5474, 6.007e-06, 0.7228, -0.6146, -0.3159, 0.674, -0.4849, -0.5573, 0.7807, -0.4089, -0.4725, 0.82, -0.5084, -0.2628, 0.674, -0.4849, -0.5573, 0.6255, -0.3258, -0.709, 0.7394, -0.2799, -0.6123, 0.7807, -0.4089, -0.4725, 0.6255, -0.3258, -0.709, 0.5929, -0.1621, -0.7888, 0.7105, -0.141, -0.6895, 0.7394, -0.2799, -0.6123, 0.5929, -0.1621, -0.7888, 0.587, -0.00956, -0.8095, 0.7064, -0.007333, -0.7078, 0.7105, -0.141, -0.6895, 0.7063, -0.007331, 0.7078, 0.7104, -0.1411, 0.6895, 0.8096, -0.1169, 0.5752, 0.8083, -0.005109, 0.5887, 0.7104, -0.1411, 0.6895, 0.7393, -0.2799, 0.6124, 0.8319, -0.2295, 0.5053, 0.8096, -0.1169, 0.5752, 0.7393, -0.2799, 0.6124, 0.7807, -0.4089, 0.4725, 0.8625, -0.3299, 0.3837, 0.8319, -0.2295, 0.5053, 0.7807, -0.4089, 0.4725, 0.8201, -0.5083, 0.2628, 0.8904, -0.4038, 0.2101, 0.8625, -0.3299, 0.3837, 0.8201, -0.5083, 0.2628, 0.8369, -0.5474, 6.007e-06, 0.9019, -0.432, -3.376e-06, 0.8904, -0.4038, 0.2101, 0.8369, -0.5474, 6.007e-06, 0.82, -0.5084, -0.2628, 0.8904, -0.4039, -0.2101, 0.9019, -0.432, -3.376e-06, 0.82, -0.5084, -0.2628, 0.7807, -0.4089, -0.4725, 0.8626, -0.3299, -0.3836, 0.8904, -0.4039, -0.2101, 0.7807, -0.4089, -0.4725, 0.7394, -0.2799, -0.6123, 0.8319, -0.2295, -0.5052, 0.8626, -0.3299, -0.3836, 0.7394, -0.2799, -0.6123, 0.7105, -0.141, -0.6895, 0.8096, -0.1169, -0.5752, 0.8319, -0.2295, -0.5052, 0.7105, -0.141, -0.6895, 0.7064, -0.007333, -0.7078, 0.8084, -0.005107, -0.5887, 0.8096, -0.1169, -0.5752, 0.8083, -0.005109, 0.5887, 0.8096, -0.1169, 0.5752, 0.8887, -0.09051, 0.4495, 0.8904, -0.003039, 0.4551, 0.8096, -0.1169, 0.5752, 0.8319, -0.2295, 0.5053, 0.9031, -0.1763, 0.3915, 0.8887, -0.09051, 0.4495, 0.8319, -0.2295, 0.5053, 0.8625, -0.3299, 0.3837, 0.9225, -0.2505, 0.2938, 0.9031, -0.1763, 0.3915, 0.8625, -0.3299, 0.3837, 0.8904, -0.4038, 0.2101, 0.9395, -0.3034, 0.1592, 0.9225, -0.2505, 0.2938, 0.8904, -0.4038, 0.2101, 0.9019, -0.432, -3.376e-06, 0.9463, -0.3232, 1.878e-05, 0.9395, -0.3034, 0.1592, 0.9019, -0.432, -3.376e-06, 0.8904, -0.4039, -0.2101, 0.9395, -0.3035, -0.1592, 0.9463, -0.3232, 1.878e-05, 0.8904, -0.4039, -0.2101, 0.8626, -0.3299, -0.3836, 0.9225, -0.2505, -0.2938, 0.9395, -0.3035, -0.1592, 0.8626, -0.3299, -0.3836, 0.8319, -0.2295, -0.5052, 0.9031, -0.1762, -0.3915, 0.9225, -0.2505, -0.2938, 0.8319, -0.2295, -0.5052, 0.8096, -0.1169, -0.5752, 0.8887, -0.09045, -0.4495, 0.9031, -0.1762, -0.3915, 0.8096, -0.1169, -0.5752, 0.8084, -0.005107, -0.5887, 0.8905, -0.003041, -0.455, 0.8887, -0.09045, -0.4495, 0.8904, -0.003039, 0.4551, 0.8887, -0.09051, 0.4495, 0.9462, -0.06294, 0.3173, 0.9507, -0.001375, 0.3102, 0.8887, -0.09051, 0.4495, 0.9031, -0.1763, 0.3915, 0.9536, -0.1222, 0.2752, 0.9462, -0.06294, 0.3173, 0.9031, -0.1763, 0.3915, 0.9225, -0.2505, 0.2938, 0.9633, -0.1727, 0.2053, 0.9536, -0.1222, 0.2752, 0.9225, -0.2505, 0.2938, 0.9395, -0.3034, 0.1592, 0.9718, -0.2083, 0.1108, 0.9633, -0.1727, 0.2053, 0.9395, -0.3034, 0.1592, 0.9463, -0.3232, 1.878e-05, 0.9752, -0.2215, 4.672e-05, 0.9718, -0.2083, 0.1108, 0.9463, -0.3232, 1.878e-05, 0.9395, -0.3035, -0.1592, 0.9718, -0.2083, -0.1107, 0.9752, -0.2215, 4.672e-05, 0.9395, -0.3035, -0.1592, 0.9225, -0.2505, -0.2938, 0.9633, -0.1727, -0.2053, 0.9718, -0.2083, -0.1107, 0.9225, -0.2505, -0.2938, 0.9031, -0.1762, -0.3915, 0.9536, -0.1221, -0.2752, 0.9633, -0.1727, -0.2053, 0.9031, -0.1762, -0.3915, 0.8887, -0.09045, -0.4495, 0.9462, -0.06283, -0.3173, 0.9536, -0.1221, -0.2752, 0.8887, -0.09045, -0.4495, 0.8905, -0.003041, -0.455, 0.9507, -0.001375, -0.3101, 0.9462, -0.06283, -0.3173, 0.9507, -0.001375, 0.3102, 0.9462, -0.06294, 0.3173, 0.9811, -0.03664, 0.1902, 0.9875, -0.0003591, 0.1576, 0.9462, -0.06294, 0.3173, 0.9536, -0.1222, 0.2752, 0.9836, -0.07143, 0.1655, 0.9811, -0.03664, 0.1902, 0.9536, -0.1222, 0.2752, 0.9633, -0.1727, 0.2053, 0.9871, -0.1015, 0.1238, 0.9836, -0.07143, 0.1655, 0.9633, -0.1727, 0.2053, 0.9718, -0.2083, 0.1108, 0.9902, -0.1229, 0.06701, 0.9871, -0.1015, 0.1238, 0.9718, -0.2083, 0.1108, 0.9752, -0.2215, 4.672e-05, 0.9914, -0.131, 0.0001643, 0.9902, -0.1229, 0.06701, 0.9752, -0.2215, 4.672e-05, 0.9718, -0.2083, -0.1107, 0.9902, -0.123, -0.06687, 0.9914, -0.131, 0.0001643, 0.9718, -0.2083, -0.1107, 0.9633, -0.1727, -0.2053, 0.9871, -0.1015, -0.1239, 0.9902, -0.123, -0.06687, 0.9633, -0.1727, -0.2053, 0.9536, -0.1221, -0.2752, 0.9836, -0.0713, -0.1656, 0.9871, -0.1015, -0.1239, 0.9536, -0.1221, -0.2752, 0.9462, -0.06283, -0.3173, 0.9811, -0.03644, -0.1903, 0.9836, -0.0713, -0.1656, 0.9462, -0.06283, -0.3173, 0.9507, -0.001375, -0.3101, 0.9875, -0.0003629, -0.1575, 0.9811, -0.03644, -0.1903, -0.9811, -0.03718, 0.1901, -0.9875, -0.0003172, 0.1575, -1.0, 0.0001736, 0.0001628, -0.9836, -0.07218, 0.165, -0.9811, -0.03718, 0.1901, -1.0, 0.0001736, 0.0001628, -0.9871, -0.1021, 0.1232, -0.9836, -0.07218, 0.165, -1.0, 0.0001736, 0.0001628, -0.9902, -0.1231, 0.06651, -0.9871, -0.1021, 0.1232, -1.0, 0.0001736, 0.0001628, -0.9914, -0.131, -9.876e-06, -0.9902, -0.1231, 0.06651, -1.0, 0.0001736, 0.0001628, -0.9902, -0.1231, -0.06652, -0.9914, -0.131, -9.876e-06, -1.0, 0.0001736, 0.0001628, -0.9871, -0.1021, -0.1233, -0.9902, -0.1231, -0.06652, -1.0, 0.0001736, 0.0001628, -0.9836, -0.07218, -0.1651, -0.9871, -0.1021, -0.1233, -1.0, 0.0001736, 0.0001628, -0.9811, -0.03719, -0.1901, -0.9836, -0.07218, -0.1651, -1.0, 0.0001736, 0.0001628, -0.9875, -0.0003615, -0.1575, -0.9811, -0.03719, -0.1901, -1.0, 0.0001736, 0.0001628, 0.9875, -0.0003591, 0.1576, 0.9811, -0.03664, 0.1902, 1.0, 0.0001827, -4.371e-06, 0.9811, -0.03664, 0.1902, 0.9836, -0.07143, 0.1655, 1.0, 0.0001827, -4.371e-06, 0.9836, -0.07143, 0.1655, 0.9871, -0.1015, 0.1238, 1.0, 0.0001827, -4.371e-06, 0.9871, -0.1015, 0.1238, 0.9902, -0.1229, 0.06701, 1.0, 0.0001827, -4.371e-06, 0.9902, -0.1229, 0.06701, 0.9914, -0.131, 0.0001643, 1.0, 0.0001827, -4.371e-06, 0.9914, -0.131, 0.0001643, 0.9902, -0.123, -0.06687, 1.0, 0.0001827, -4.371e-06, 0.9902, -0.123, -0.06687, 0.9871, -0.1015, -0.1239, 1.0, 0.0001827, -4.371e-06, 0.9871, -0.1015, -0.1239, 0.9836, -0.0713, -0.1656, 1.0, 0.0001827, -4.371e-06, 0.9836, -0.0713, -0.1656, 0.9811, -0.03644, -0.1903, 1.0, 0.0001827, -4.371e-06, 0.9811, -0.03644, -0.1903, 0.9875, -0.0003629, -0.1575, 1.0, 0.0001827, -4.371e-06, -0.9875, -0.0003172, 0.1575, -0.9507, -0.001375, 0.3101, -0.951, 0.0001289, 0.3091, -0.9877, 0.0001597, 0.1564, -0.9507, -0.001375, -0.3101, -0.9875, -0.0003615, -0.1575, -0.9877, 0.0001176, -0.1564, -0.9511, 0.0001161, -0.309, -0.9507, -0.001375, 0.3101, -0.8904, -0.003039, 0.4551, -0.8909, 0.0001697, 0.4541, -0.951, 0.0001289, 0.3091, -0.8905, -0.003041, -0.455, -0.9507, -0.001375, -0.3101, -0.9511, 0.0001161, -0.309, -0.891, 0.0001712, -0.454, -0.8904, -0.003039, 0.4551, -0.8083, -0.005109, 0.5887, -0.8089, 0.0001833, 0.5879, -0.8909, 0.0001697, 0.4541, -0.8083, -0.005108, -0.5887, -0.8905, -0.003041, -0.455, -0.891, 0.0001712, -0.454, -0.809, 0.0001398, -0.5878, -0.8083, -0.005109, 0.5887, -0.7063, -0.007332, 0.7078, -0.7071, 0.0001576, 0.7072, -0.8089, 0.0001833, 0.5879, -0.7064, -0.007333, -0.7078, -0.8083, -0.005108, -0.5887, -0.809, 0.0001398, -0.5878, -0.7071, 9.874e-05, -0.7071, -0.7063, -0.007332, 0.7078, -0.587, -0.009559, 0.8095, -0.5877, 0.0001468, 0.8091, -0.7071, 0.0001576, 0.7072, -0.5871, -0.009559, -0.8095, -0.7064, -0.007333, -0.7078, -0.7071, 9.874e-05, -0.7071, -0.5878, 0.0001239, -0.809, -0.587, -0.009559, 0.8095, -0.4533, -0.01151, 0.8913, -0.4539, 0.0001473, 0.891, -0.5877, 0.0001468, 0.8091, -0.4533, -0.01151, -0.8913, -0.5871, -0.009559, -0.8095, -0.5878, 0.0001239, -0.809, -0.454, 0.0001597, -0.891, -0.4533, -0.01151, 0.8913, -0.3085, -0.01303, 0.9511, -0.309, 0.0001272, 0.9511, -0.4539, 0.0001473, 0.891, -0.3085, -0.01303, -0.9511, -0.4533, -0.01151, -0.8913, -0.454, 0.0001597, -0.891, -0.309, 0.0001376, -0.9511, -0.3085, -0.01303, 0.9511, -0.1562, -0.014, 0.9876, -0.1564, 0.0001423, 0.9877, -0.309, 0.0001272, 0.9511, -0.1562, -0.01399, -0.9876, -0.3085, -0.01303, -0.9511, -0.309, 0.0001376, -0.9511, -0.1564, 0.0001311, -0.9877, -0.1562, -0.014, 0.9876, 5.736e-07, -0.01435, 0.9999, 2.541e-05, 0.0001143, 1.0, -0.1564, 0.0001423, 0.9877, 5.275e-06, -0.01435, -0.9999, -0.1562, -0.01399, -0.9876, -0.1564, 0.0001311, -0.9877, 1.7e-06, 0.0001293, -1.0, 5.736e-07, -0.01435, 0.9999, 0.1562, -0.014, 0.9876, 0.1564, 0.0001425, 0.9877, 2.541e-05, 0.0001143, 1.0, 0.1562, -0.01399, -0.9876, 5.275e-06, -0.01435, -0.9999, 1.7e-06, 0.0001293, -1.0, 0.1564, 0.0001308, -0.9877, 0.1562, -0.014, 0.9876, 0.3085, -0.01303, 0.9511, 0.309, 0.0001276, 0.9511, 0.1564, 0.0001425, 0.9877, 0.3085, -0.01303, -0.9511, 0.1562, -0.01399, -0.9876, 0.1564, 0.0001308, -0.9877, 0.309, 0.0001377, -0.9511, 0.3085, -0.01303, 0.9511, 0.4533, -0.01151, 0.8913, 0.4539, 0.0001355, 0.8911, 0.309, 0.0001276, 0.9511, 0.4533, -0.01151, -0.8913, 0.3085, -0.01303, -0.9511, 0.309, 0.0001377, -0.9511, 0.454, 0.0001476, -0.891, 0.4533, -0.01151, 0.8913, 0.587, -0.00951, 0.8095, 0.5877, 0.0001223, 0.8091, 0.4539, 0.0001355, 0.8911, 0.587, -0.00956, -0.8095, 0.4533, -0.01151, -0.8913, 0.454, 0.0001476, -0.891, 0.5878, 0.0001499, -0.809, 0.587, -0.00951, 0.8095, 0.7063, -0.007331, 0.7078, 0.707, 0.0001418, 0.7072, 0.5877, 0.0001223, 0.8091, 0.7064, -0.007333, -0.7078, 0.587, -0.00956, -0.8095, 0.5878, 0.0001499, -0.809, 0.7071, 0.0001331, -0.7071, 0.7063, -0.007331, 0.7078, 0.8083, -0.005109, 0.5887, 0.8089, 0.0001839, 0.5879, 0.707, 0.0001418, 0.7072, 0.8084, -0.005107, -0.5887, 0.7064, -0.007333, -0.7078, 0.7071, 0.0001331, -0.7071, 0.809, 0.0001903, -0.5878, 0.8083, -0.005109, 0.5887, 0.8904, -0.003039, 0.4551, 0.891, 0.0001701, 0.4541, 0.8089, 0.0001839, 0.5879, 0.8905, -0.003041, -0.455, 0.8084, -0.005107, -0.5887, 0.809, 0.0001903, -0.5878, 0.891, 0.0001719, -0.454, 0.8904, -0.003039, 0.4551, 0.9507, -0.001375, 0.3102, 0.9511, 0.0001292, 0.309, 0.891, 0.0001701, 0.4541, 0.9507, -0.001375, -0.3101, 0.8905, -0.003041, -0.455, 0.891, 0.0001719, -0.454, 0.9511, 0.0001171, -0.309, 0.9507, -0.001375, 0.3102, 0.9875, -0.0003591, 0.1576, 0.9877, 0.0001813, 0.1564, 0.9511, 0.0001292, 0.309, 0.9875, -0.0003629, -0.1575, 0.9507, -0.001375, -0.3101, 0.9511, 0.0001171, -0.309, 0.9877, 0.0001394, -0.1564, -1.0, 0.0001736, 0.0001628, -0.9875, -0.0003172, 0.1575, -0.9877, 0.0001597, 0.1564, -1.0, 0.0001754, 4.8e-06, -0.9875, -0.0003615, -0.1575, -1.0, 0.0001736, 0.0001628, -1.0, 0.0001754, 4.8e-06, -0.9877, 0.0001176, -0.1564, 0.9875, -0.0003591, 0.1576, 1.0, 0.0001827, -4.371e-06, 1.0, 0.0001703, -1.884e-05, 0.9877, 0.0001813, 0.1564, 1.0, 0.0001827, -4.371e-06, 0.9875, -0.0003629, -0.1575, 0.9877, 0.0001394, -0.1564, 1.0, 0.0001703, -1.884e-05, -0.02026, 0.9998, 0.003188, -0.01959, 0.9998, 0.006405, 1.998e-11, 1.0, -1.137e-05, -0.01952, 0.9998, -0.006394, -0.02034, 0.9998, -0.003293, 1.998e-11, 1.0, -1.137e-05, -0.01959, 0.9998, 0.006405, -0.01837, 0.9998, 0.009322, 1.998e-11, 1.0, -1.137e-05, -0.01827, 0.9998, -0.009231, -0.01952, 0.9998, -0.006394, 1.998e-11, 1.0, -1.137e-05, -0.01837, 0.9998, 0.009322, -0.01657, 0.9998, 0.01199, 1.998e-11, 1.0, -1.137e-05, -0.01668, 0.9998, -0.01197, -0.01827, 0.9998, -0.009231, 1.998e-11, 1.0, -1.137e-05, -0.01657, 0.9998, 0.01199, -0.01433, 0.9998, 0.01433, 1.998e-11, 1.0, -1.137e-05, -0.01434, 0.9998, -0.01436, -0.01668, 0.9998, -0.01197, 1.998e-11, 1.0, -1.137e-05, -0.01433, 0.9998, 0.01433, -0.01194, 0.9998, 0.0165, 1.998e-11, 1.0, -1.137e-05, -0.01189, 0.9998, -0.01644, -0.01434, 0.9998, -0.01436, 1.998e-11, 1.0, -1.137e-05, -0.01194, 0.9998, 0.0165, -0.009193, 0.9998, 0.01828, 1.998e-11, 1.0, -1.137e-05, -0.009502, 0.9998, -0.01804, -0.01189, 0.9998, -0.01644, 1.998e-11, 1.0, -1.137e-05, -0.009193, 0.9998, 0.01828, -0.006322, 0.9998, 0.01945, 1.998e-11, 1.0, -1.137e-05, -0.006437, 0.9998, -0.01931, -0.009502, 0.9998, -0.01804, 1.998e-11, 1.0, -1.137e-05, -0.006322, 0.9998, 0.01945, -0.003221, 0.9998, 0.0201, 1.998e-11, 1.0, -1.137e-05, -0.003203, 0.9998, -0.0201, -0.006437, 0.9998, -0.01931, 1.998e-11, 1.0, -1.137e-05, -0.003221, 0.9998, 0.0201, 7.903e-08, 0.9998, 0.02041, 1.998e-11, 1.0, -1.137e-05, 3.96e-05, 0.9998, -0.02035, -0.003203, 0.9998, -0.0201, 1.998e-11, 1.0, -1.137e-05, 7.903e-08, 0.9998, 0.02041, 0.00322, 0.9998, 0.0201, 1.998e-11, 1.0, -1.137e-05, 0.003296, 0.9998, -0.02013, 3.96e-05, 0.9998, -0.02035, 1.998e-11, 1.0, -1.137e-05, 0.00322, 0.9998, 0.0201, 0.006321, 0.9998, 0.01945, 1.998e-11, 1.0, -1.137e-05, 0.00645, 0.9998, -0.0193, 0.003296, 0.9998, -0.02013, 1.998e-11, 1.0, -1.137e-05, 0.006321, 0.9998, 0.01945, 0.009218, 0.9998, 0.01833, 1.998e-11, 1.0, -1.137e-05, 0.009466, 0.9998, -0.01807, 0.00645, 0.9998, -0.0193, 1.998e-11, 1.0, -1.137e-05, 0.009218, 0.9998, 0.01833, 0.01194, 0.9998, 0.0165, 1.998e-11, 1.0, -1.137e-05, 0.01189, 0.9998, -0.01644, 0.009466, 0.9998, -0.01807, 1.998e-11, 1.0, -1.137e-05, 0.01194, 0.9998, 0.0165, 0.01426, 0.9998, 0.01426, 1.998e-11, 1.0, -1.137e-05, 0.01435, 0.9998, -0.01435, 0.01189, 0.9998, -0.01644, 1.998e-11, 1.0, -1.137e-05, 0.01426, 0.9998, 0.01426, 0.01646, 0.9998, 0.01191, 1.998e-11, 1.0, -1.137e-05, 0.01657, 0.9998, -0.01197, 0.01435, 0.9998, -0.01435, 1.998e-11, 1.0, -1.137e-05, 0.01646, 0.9998, 0.01191, 0.01825, 0.9998, 0.00926, 1.998e-11, 1.0, -1.137e-05, 0.01813, 0.9998, -0.009228, 0.01657, 0.9998, -0.01197, 1.998e-11, 1.0, -1.137e-05, 0.01825, 0.9998, 0.00926, 0.0195, 0.9998, 0.006375, 1.998e-11, 1.0, -1.137e-05, 0.01947, 0.9998, -0.006377, 0.01813, 0.9998, -0.009228, 1.998e-11, 1.0, -1.137e-05, 0.0195, 0.9998, 0.006375, 0.02026, 0.9998, 0.003244, 1.998e-11, 1.0, -1.137e-05, 0.0204, 0.9998, -0.003276, 0.01947, 0.9998, -0.006377, 1.998e-11, 1.0, -1.137e-05, -0.02056, 0.9998, -1.455e-05, -0.02026, 0.9998, 0.003188, 1.998e-11, 1.0, -1.137e-05, -0.02034, 0.9998, -0.003293, -0.02056, 0.9998, -1.455e-05, 1.998e-11, 1.0, -1.137e-05, 0.02026, 0.9998, 0.003244, 0.02052, 0.9998, -3.655e-05, 1.998e-11, 1.0, -1.137e-05, 0.02052, 0.9998, -3.655e-05, 0.0204, 0.9998, -0.003276, 1.998e-11, 1.0, -1.137e-05, -0.3976, 0.9154, 0.06303, -0.02026, 0.9998, 0.003188, -0.02056, 0.9998, -1.455e-05, -0.4028, 0.9153, -8.476e-05, -0.7136, 0.6914, 0.1131, -0.3976, 0.9154, 0.06303, -0.4028, 0.9153, -8.476e-05, -0.7225, 0.6914, -5.046e-05, -0.9877, 0.0001597, 0.1564, -0.9176, 0.3699, 0.1454, -0.9291, 0.3698, -6.207e-06, -1.0, 0.0001754, 4.8e-06, -0.9176, 0.3699, 0.1454, -0.7136, 0.6914, 0.1131, -0.7225, 0.6914, -5.046e-05, -0.9291, 0.3698, -6.207e-06, -0.02026, 0.9998, 0.003188, -0.3976, 0.9154, 0.06303, -0.3829, 0.9154, 0.1245, -0.01959, 0.9998, 0.006405, -0.3976, 0.9154, 0.06303, -0.7136, 0.6914, 0.1131, -0.687, 0.6915, 0.2233, -0.3829, 0.9154, 0.1245, -0.7136, 0.6914, 0.1131, -0.9176, 0.3699, 0.1454, -0.8836, 0.3699, 0.2872, -0.687, 0.6915, 0.2233, -0.9176, 0.3699, 0.1454, -0.9877, 0.0001597, 0.1564, -0.951, 0.0001289, 0.3091, -0.8836, 0.3699, 0.2872, -0.3977, 0.9153, -0.06298, -0.02034, 0.9998, -0.003293, -0.01952, 0.9998, -0.006394, -0.3828, 0.9154, -0.1243, -0.7135, 0.6914, -0.113, -0.3977, 0.9153, -0.06298, -0.3828, 0.9154, -0.1243, -0.6872, 0.6913, -0.2233, -0.9877, 0.0001176, -0.1564, -0.9176, 0.37, -0.1454, -0.8835, 0.37, -0.2872, -0.9511, 0.0001161, -0.309, -0.9176, 0.37, -0.1454, -0.7135, 0.6914, -0.113, -0.6872, 0.6913, -0.2233, -0.8835, 0.37, -0.2872, -0.3828, 0.9154, -0.1243, -0.01952, 0.9998, -0.006394, -0.01827, 0.9998, -0.009231, -0.3587, 0.9154, -0.1828, -0.6872, 0.6913, -0.2233, -0.3828, 0.9154, -0.1243, -0.3587, 0.9154, -0.1828, -0.6438, 0.6913, -0.3281, -0.9511, 0.0001161, -0.309, -0.8835, 0.37, -0.2872, -0.8278, 0.3698, -0.4218, -0.891, 0.0001712, -0.454, -0.8835, 0.37, -0.2872, -0.6872, 0.6913, -0.2233, -0.6438, 0.6913, -0.3281, -0.8278, 0.3698, -0.4218, -0.01959, 0.9998, 0.006405, -0.3829, 0.9154, 0.1245, -0.3589, 0.9153, 0.1828, -0.01837, 0.9998, 0.009322, -0.3829, 0.9154, 0.1245, -0.687, 0.6915, 0.2233, -0.6437, 0.6914, 0.3279, -0.3589, 0.9153, 0.1828, -0.687, 0.6915, 0.2233, -0.8836, 0.3699, 0.2872, -0.8279, 0.3697, 0.4218, -0.6437, 0.6914, 0.3279, -0.8836, 0.3699, 0.2872, -0.951, 0.0001289, 0.3091, -0.8909, 0.0001697, 0.4541, -0.8279, 0.3697, 0.4218, -0.3587, 0.9154, -0.1828, -0.01827, 0.9998, -0.009231, -0.01668, 0.9998, -0.01197, -0.3258, 0.9154, -0.2366, -0.6438, 0.6913, -0.3281, -0.3587, 0.9154, -0.1828, -0.3258, 0.9154, -0.2366, -0.5845, 0.6914, -0.4246, -0.891, 0.0001712, -0.454, -0.8278, 0.3698, -0.4218, -0.7517, 0.37, -0.546, -0.809, 0.0001398, -0.5878, -0.8278, 0.3698, -0.4218, -0.6438, 0.6913, -0.3281, -0.5845, 0.6914, -0.4246, -0.7517, 0.37, -0.546, -0.01837, 0.9998, 0.009322, -0.3589, 0.9153, 0.1828, -0.3259, 0.9153, 0.2366, -0.01657, 0.9998, 0.01199, -0.3589, 0.9153, 0.1828, -0.6437, 0.6914, 0.3279, -0.5846, 0.6913, 0.4247, -0.3259, 0.9153, 0.2366, -0.6437, 0.6914, 0.3279, -0.8279, 0.3697, 0.4218, -0.7517, 0.3697, 0.5461, -0.5846, 0.6913, 0.4247, -0.8279, 0.3697, 0.4218, -0.8909, 0.0001697, 0.4541, -0.8089, 0.0001833, 0.5879, -0.7517, 0.3697, 0.5461, -0.3258, 0.9154, -0.2366, -0.01668, 0.9998, -0.01197, -0.01434, 0.9998, -0.01436, -0.2846, 0.9154, -0.2846, -0.5845, 0.6914, -0.4246, -0.3258, 0.9154, -0.2366, -0.2846, 0.9154, -0.2846, -0.5108, 0.6914, -0.5109, -0.809, 0.0001398, -0.5878, -0.7517, 0.37, -0.546, -0.657, 0.37, -0.6568, -0.7071, 9.874e-05, -0.7071, -0.7517, 0.37, -0.546, -0.5845, 0.6914, -0.4246, -0.5108, 0.6914, -0.5109, -0.657, 0.37, -0.6568, -0.01657, 0.9998, 0.01199, -0.3259, 0.9153, 0.2366, -0.2848, 0.9153, 0.2847, -0.01433, 0.9998, 0.01433, -0.3259, 0.9153, 0.2366, -0.5846, 0.6913, 0.4247, -0.5109, 0.6912, 0.511, -0.2848, 0.9153, 0.2847, -0.5846, 0.6913, 0.4247, -0.7517, 0.3697, 0.5461, -0.657, 0.3698, 0.657, -0.5109, 0.6912, 0.511, -0.7517, 0.3697, 0.5461, -0.8089, 0.0001833, 0.5879, -0.7071, 0.0001576, 0.7072, -0.657, 0.3698, 0.657, -0.2846, 0.9154, -0.2846, -0.01434, 0.9998, -0.01436, -0.01189, 0.9998, -0.01644, -0.2367, 0.9154, -0.3257, -0.5108, 0.6914, -0.5109, -0.2846, 0.9154, -0.2846, -0.2367, 0.9154, -0.3257, -0.4247, 0.6913, -0.5845, -0.7071, 9.874e-05, -0.7071, -0.657, 0.37, -0.6568, -0.5461, 0.37, -0.7516, -0.5878, 0.0001239, -0.809, -0.657, 0.37, -0.6568, -0.5108, 0.6914, -0.5109, -0.4247, 0.6913, -0.5845, -0.5461, 0.37, -0.7516, -0.01433, 0.9998, 0.01433, -0.2848, 0.9153, 0.2847, -0.2366, 0.9153, 0.3259, -0.01194, 0.9998, 0.0165, -0.2848, 0.9153, 0.2847, -0.5109, 0.6912, 0.511, -0.4245, 0.6914, 0.5846, -0.2366, 0.9153, 0.3259, -0.5109, 0.6912, 0.511, -0.657, 0.3698, 0.657, -0.5461, 0.37, 0.7516, -0.4245, 0.6914, 0.5846, -0.657, 0.3698, 0.657, -0.7071, 0.0001576, 0.7072, -0.5877, 0.0001468, 0.8091, -0.5461, 0.37, 0.7516, -0.2367, 0.9154, -0.3257, -0.01189, 0.9998, -0.01644, -0.009502, 0.9998, -0.01804, -0.1829, 0.9153, -0.3587, -0.4247, 0.6913, -0.5845, -0.2367, 0.9154, -0.3257, -0.1829, 0.9153, -0.3587, -0.328, 0.6913, -0.6438, -0.5878, 0.0001239, -0.809, -0.5461, 0.37, -0.7516, -0.4216, 0.37, -0.8278, -0.454, 0.0001597, -0.891, -0.5461, 0.37, -0.7516, -0.4247, 0.6913, -0.5845, -0.328, 0.6913, -0.6438, -0.4216, 0.37, -0.8278, -0.01194, 0.9998, 0.0165, -0.2366, 0.9153, 0.3259, -0.1828, 0.9153, 0.3589, -0.009193, 0.9998, 0.01828, -0.2366, 0.9153, 0.3259, -0.4245, 0.6914, 0.5846, -0.3279, 0.6915, 0.6437, -0.1828, 0.9153, 0.3589, -0.4245, 0.6914, 0.5846, -0.5461, 0.37, 0.7516, -0.4219, 0.37, 0.8277, -0.3279, 0.6915, 0.6437, -0.5461, 0.37, 0.7516, -0.5877, 0.0001468, 0.8091, -0.4539, 0.0001473, 0.891, -0.4219, 0.37, 0.8277, -0.1829, 0.9153, -0.3587, -0.009502, 0.9998, -0.01804, -0.006437, 0.9998, -0.01931, -0.1244, 0.9153, -0.383, -0.328, 0.6913, -0.6438, -0.1829, 0.9153, -0.3587, -0.1244, 0.9153, -0.383, -0.2233, 0.6914, -0.6871, -0.454, 0.0001597, -0.891, -0.4216, 0.37, -0.8278, -0.287, 0.37, -0.8836, -0.309, 0.0001376, -0.9511, -0.4216, 0.37, -0.8278, -0.328, 0.6913, -0.6438, -0.2233, 0.6914, -0.6871, -0.287, 0.37, -0.8836, -0.009193, 0.9998, 0.01828, -0.1828, 0.9153, 0.3589, -0.1245, 0.9153, 0.383, -0.006322, 0.9998, 0.01945, -0.1828, 0.9153, 0.3589, -0.3279, 0.6915, 0.6437, -0.2234, 0.6915, 0.687, -0.1245, 0.9153, 0.383, -0.3279, 0.6915, 0.6437, -0.4219, 0.37, 0.8277, -0.2873, 0.37, 0.8835, -0.2234, 0.6915, 0.687, -0.4219, 0.37, 0.8277, -0.4539, 0.0001473, 0.891, -0.309, 0.0001272, 0.9511, -0.2873, 0.37, 0.8835, -0.1244, 0.9153, -0.383, -0.006437, 0.9998, -0.01931, -0.003203, 0.9998, -0.0201, -0.06297, 0.9154, -0.3977, -0.2233, 0.6914, -0.6871, -0.1244, 0.9153, -0.383, -0.06297, 0.9154, -0.3977, -0.1131, 0.6914, -0.7136, -0.309, 0.0001376, -0.9511, -0.287, 0.37, -0.8836, -0.1453, 0.37, -0.9176, -0.1564, 0.0001311, -0.9877, -0.287, 0.37, -0.8836, -0.2233, 0.6914, -0.6871, -0.1131, 0.6914, -0.7136, -0.1453, 0.37, -0.9176, -0.006322, 0.9998, 0.01945, -0.1245, 0.9153, 0.383, -0.063, 0.9153, 0.3977, -0.003221, 0.9998, 0.0201, -0.1245, 0.9153, 0.383, -0.2234, 0.6915, 0.687, -0.113, 0.6915, 0.7135, -0.063, 0.9153, 0.3977, -0.2234, 0.6915, 0.687, -0.2873, 0.37, 0.8835, -0.1454, 0.3699, 0.9176, -0.113, 0.6915, 0.7135, -0.2873, 0.37, 0.8835, -0.309, 0.0001272, 0.9511, -0.1564, 0.0001423, 0.9877, -0.1454, 0.3699, 0.9176, -0.06297, 0.9154, -0.3977, -0.003203, 0.9998, -0.0201, 3.96e-05, 0.9998, -0.02035, -2.007e-05, 0.9154, -0.4025, -0.1131, 0.6914, -0.7136, -0.06297, 0.9154, -0.3977, -2.007e-05, 0.9154, -0.4025, -1.718e-05, 0.6914, -0.7224, -0.1564, 0.0001311, -0.9877, -0.1453, 0.37, -0.9176, 1.584e-06, 0.3699, -0.9291, 1.7e-06, 0.0001293, -1.0, -0.1453, 0.37, -0.9176, -0.1131, 0.6914, -0.7136, -1.718e-05, 0.6914, -0.7224, 1.584e-06, 0.3699, -0.9291, -0.003221, 0.9998, 0.0201, -0.063, 0.9153, 0.3977, -6.403e-05, 0.9153, 0.4027, 7.903e-08, 0.9998, 0.02041, -0.063, 0.9153, 0.3977, -0.113, 0.6915, 0.7135, 1.427e-06, 0.6914, 0.7224, -6.403e-05, 0.9153, 0.4027, -0.113, 0.6915, 0.7135, -0.1454, 0.3699, 0.9176, 5.483e-05, 0.37, 0.929, 1.427e-06, 0.6914, 0.7224, -0.1454, 0.3699, 0.9176, -0.1564, 0.0001423, 0.9877, 2.541e-05, 0.0001143, 1.0, 5.483e-05, 0.37, 0.929, -2.007e-05, 0.9154, -0.4025, 3.96e-05, 0.9998, -0.02035, 0.003296, 0.9998, -0.02013, 0.06294, 0.9154, -0.3976, -1.718e-05, 0.6914, -0.7224, -2.007e-05, 0.9154, -0.4025, 0.06294, 0.9154, -0.3976, 0.1131, 0.6914, -0.7136, 1.7e-06, 0.0001293, -1.0, 1.584e-06, 0.3699, -0.9291, 0.1453, 0.37, -0.9176, 0.1564, 0.0001308, -0.9877, 1.584e-06, 0.3699, -0.9291, -1.718e-05, 0.6914, -0.7224, 0.1131, 0.6914, -0.7136, 0.1453, 0.37, -0.9176, 7.903e-08, 0.9998, 0.02041, -6.403e-05, 0.9153, 0.4027, 0.06302, 0.9153, 0.3977, 0.00322, 0.9998, 0.0201, -6.403e-05, 0.9153, 0.4027, 1.427e-06, 0.6914, 0.7224, 0.1131, 0.6915, 0.7135, 0.06302, 0.9153, 0.3977, 1.427e-06, 0.6914, 0.7224, 5.483e-05, 0.37, 0.929, 0.1453, 0.37, 0.9176, 0.1131, 0.6915, 0.7135, 5.483e-05, 0.37, 0.929, 2.541e-05, 0.0001143, 1.0, 0.1564, 0.0001425, 0.9877, 0.1453, 0.37, 0.9176, 0.06294, 0.9154, -0.3976, 0.003296, 0.9998, -0.02013, 0.00645, 0.9998, -0.0193, 0.1244, 0.9153, -0.383, 0.1131, 0.6914, -0.7136, 0.06294, 0.9154, -0.3976, 0.1244, 0.9153, -0.383, 0.2232, 0.6914, -0.6872, 0.1564, 0.0001308, -0.9877, 0.1453, 0.37, -0.9176, 0.2871, 0.37, -0.8836, 0.309, 0.0001377, -0.9511, 0.1453, 0.37, -0.9176, 0.1131, 0.6914, -0.7136, 0.2232, 0.6914, -0.6872, 0.2871, 0.37, -0.8836, 0.00322, 0.9998, 0.0201, 0.06302, 0.9153, 0.3977, 0.1244, 0.9154, 0.383, 0.006321, 0.9998, 0.01945, 0.06302, 0.9153, 0.3977, 0.1131, 0.6915, 0.7135, 0.2232, 0.6915, 0.687, 0.1244, 0.9154, 0.383, 0.1131, 0.6915, 0.7135, 0.1453, 0.37, 0.9176, 0.287, 0.3699, 0.8836, 0.2232, 0.6915, 0.687, 0.1453, 0.37, 0.9176, 0.1564, 0.0001425, 0.9877, 0.309, 0.0001276, 0.9511, 0.287, 0.3699, 0.8836, 0.1244, 0.9153, -0.383, 0.00645, 0.9998, -0.0193, 0.009466, 0.9998, -0.01807, 0.1829, 0.9153, -0.3587, 0.2232, 0.6914, -0.6872, 0.1244, 0.9153, -0.383, 0.1829, 0.9153, -0.3587, 0.3281, 0.6914, -0.6437, 0.309, 0.0001377, -0.9511, 0.2871, 0.37, -0.8836, 0.4219, 0.3701, -0.8277, 0.454, 0.0001476, -0.891, 0.2871, 0.37, -0.8836, 0.2232, 0.6914, -0.6872, 0.3281, 0.6914, -0.6437, 0.4219, 0.3701, -0.8277, 0.006321, 0.9998, 0.01945, 0.1244, 0.9154, 0.383, 0.1827, 0.9153, 0.3589, 0.009218, 0.9998, 0.01833, 0.1244, 0.9154, 0.383, 0.2232, 0.6915, 0.687, 0.3279, 0.6915, 0.6436, 0.1827, 0.9153, 0.3589, 0.2232, 0.6915, 0.687, 0.287, 0.3699, 0.8836, 0.4218, 0.3699, 0.8278, 0.3279, 0.6915, 0.6436, 0.287, 0.3699, 0.8836, 0.309, 0.0001276, 0.9511, 0.4539, 0.0001355, 0.8911, 0.4218, 0.3699, 0.8278, 0.1829, 0.9153, -0.3587, 0.009466, 0.9998, -0.01807, 0.01189, 0.9998, -0.01644, 0.2367, 0.9154, -0.3257, 0.3281, 0.6914, -0.6437, 0.1829, 0.9153, -0.3587, 0.2367, 0.9154, -0.3257, 0.4249, 0.6913, -0.5845, 0.454, 0.0001476, -0.891, 0.4219, 0.3701, -0.8277, 0.5461, 0.3699, -0.7516, 0.5878, 0.0001499, -0.809, 0.4219, 0.3701, -0.8277, 0.3281, 0.6914, -0.6437, 0.4249, 0.6913, -0.5845, 0.5461, 0.3699, -0.7516, 0.009218, 0.9998, 0.01833, 0.1827, 0.9153, 0.3589, 0.2366, 0.9153, 0.3259, 0.01194, 0.9998, 0.0165, 0.1827, 0.9153, 0.3589, 0.3279, 0.6915, 0.6436, 0.4247, 0.6913, 0.5845, 0.2366, 0.9153, 0.3259, 0.3279, 0.6915, 0.6436, 0.4218, 0.3699, 0.8278, 0.5461, 0.3699, 0.7516, 0.4247, 0.6913, 0.5845, 0.4218, 0.3699, 0.8278, 0.4539, 0.0001355, 0.8911, 0.5877, 0.0001223, 0.8091, 0.5461, 0.3699, 0.7516, 0.2367, 0.9154, -0.3257, 0.01189, 0.9998, -0.01644, 0.01435, 0.9998, -0.01435, 0.2847, 0.9154, -0.2846, 0.4249, 0.6913, -0.5845, 0.2367, 0.9154, -0.3257, 0.2847, 0.9154, -0.2846, 0.511, 0.6913, -0.5108, 0.5878, 0.0001499, -0.809, 0.5461, 0.3699, -0.7516, 0.6568, 0.37, -0.657, 0.7071, 0.0001331, -0.7071, 0.5461, 0.3699, -0.7516, 0.4249, 0.6913, -0.5845, 0.511, 0.6913, -0.5108, 0.6568, 0.37, -0.657, 0.01194, 0.9998, 0.0165, 0.2366, 0.9153, 0.3259, 0.2846, 0.9154, 0.2848, 0.01426, 0.9998, 0.01426, 0.2366, 0.9153, 0.3259, 0.4247, 0.6913, 0.5845, 0.511, 0.6912, 0.511, 0.2846, 0.9154, 0.2848, 0.4247, 0.6913, 0.5845, 0.5461, 0.3699, 0.7516, 0.6569, 0.3698, 0.657, 0.511, 0.6912, 0.511, 0.5461, 0.3699, 0.7516, 0.5877, 0.0001223, 0.8091, 0.707, 0.0001418, 0.7072, 0.6569, 0.3698, 0.657, 0.2847, 0.9154, -0.2846, 0.01435, 0.9998, -0.01435, 0.01657, 0.9998, -0.01197, 0.3257, 0.9154, -0.2366, 0.511, 0.6913, -0.5108, 0.2847, 0.9154, -0.2846, 0.3257, 0.9154, -0.2366, 0.5846, 0.6914, -0.4246, 0.7071, 0.0001331, -0.7071, 0.6568, 0.37, -0.657, 0.7516, 0.37, -0.5461, 0.809, 0.0001903, -0.5878, 0.6568, 0.37, -0.657, 0.511, 0.6913, -0.5108, 0.5846, 0.6914, -0.4246, 0.7516, 0.37, -0.5461, 0.01426, 0.9998, 0.01426, 0.2846, 0.9154, 0.2848, 0.3257, 0.9154, 0.2367, 0.01646, 0.9998, 0.01191, 0.2846, 0.9154, 0.2848, 0.511, 0.6912, 0.511, 0.5845, 0.6914, 0.4247, 0.3257, 0.9154, 0.2367, 0.511, 0.6912, 0.511, 0.6569, 0.3698, 0.657, 0.7517, 0.3697, 0.5462, 0.5845, 0.6914, 0.4247, 0.6569, 0.3698, 0.657, 0.707, 0.0001418, 0.7072, 0.8089, 0.0001839, 0.5879, 0.7517, 0.3697, 0.5462, 0.3257, 0.9154, -0.2366, 0.01657, 0.9998, -0.01197, 0.01813, 0.9998, -0.009228, 0.3586, 0.9154, -0.1828, 0.5846, 0.6914, -0.4246, 0.3257, 0.9154, -0.2366, 0.3586, 0.9154, -0.1828, 0.6439, 0.6913, -0.328, 0.809, 0.0001903, -0.5878, 0.7516, 0.37, -0.5461, 0.8279, 0.3698, -0.4217, 0.891, 0.0001719, -0.454, 0.7516, 0.37, -0.5461, 0.5846, 0.6914, -0.4246, 0.6439, 0.6913, -0.328, 0.8279, 0.3698, -0.4217, 0.01646, 0.9998, 0.01191, 0.3257, 0.9154, 0.2367, 0.3588, 0.9153, 0.1828, 0.01825, 0.9998, 0.00926, 0.3257, 0.9154, 0.2367, 0.5845, 0.6914, 0.4247, 0.6437, 0.6914, 0.3279, 0.3588, 0.9153, 0.1828, 0.5845, 0.6914, 0.4247, 0.7517, 0.3697, 0.5462, 0.8279, 0.3697, 0.4218, 0.6437, 0.6914, 0.3279, 0.7517, 0.3697, 0.5462, 0.8089, 0.0001839, 0.5879, 0.891, 0.0001701, 0.4541, 0.8279, 0.3697, 0.4218, 0.3586, 0.9154, -0.1828, 0.01813, 0.9998, -0.009228, 0.01947, 0.9998, -0.006377, 0.3828, 0.9154, -0.1243, 0.6439, 0.6913, -0.328, 0.3586, 0.9154, -0.1828, 0.3828, 0.9154, -0.1243, 0.6873, 0.6913, -0.2233, 0.891, 0.0001719, -0.454, 0.8279, 0.3698, -0.4217, 0.8836, 0.3699, -0.2871, 0.9511, 0.0001171, -0.309, 0.8279, 0.3698, -0.4217, 0.6439, 0.6913, -0.328, 0.6873, 0.6913, -0.2233, 0.8836, 0.3699, -0.2871, 0.01825, 0.9998, 0.00926, 0.3588, 0.9153, 0.1828, 0.383, 0.9153, 0.1245, 0.0195, 0.9998, 0.006375, 0.3588, 0.9153, 0.1828, 0.6437, 0.6914, 0.3279, 0.6871, 0.6914, 0.2232, 0.383, 0.9153, 0.1245, 0.6437, 0.6914, 0.3279, 0.8279, 0.3697, 0.4218, 0.8837, 0.3697, 0.2871, 0.6871, 0.6914, 0.2232, 0.8279, 0.3697, 0.4218, 0.891, 0.0001701, 0.4541, 0.9511, 0.0001292, 0.309, 0.8837, 0.3697, 0.2871, 0.3828, 0.9154, -0.1243, 0.01947, 0.9998, -0.006377, 0.0204, 0.9998, -0.003276, 0.3978, 0.9153, -0.06297, 0.6873, 0.6913, -0.2233, 0.3828, 0.9154, -0.1243, 0.3978, 0.9153, -0.06297, 0.7136, 0.6914, -0.113, 0.9511, 0.0001171, -0.309, 0.8836, 0.3699, -0.2871, 0.9176, 0.37, -0.1453, 0.9877, 0.0001394, -0.1564, 0.8836, 0.3699, -0.2871, 0.6873, 0.6913, -0.2233, 0.7136, 0.6914, -0.113, 0.9176, 0.37, -0.1453, 0.0195, 0.9998, 0.006375, 0.383, 0.9153, 0.1245, 0.3978, 0.9153, 0.06304, 0.02026, 0.9998, 0.003244, 0.383, 0.9153, 0.1245, 0.6871, 0.6914, 0.2232, 0.7136, 0.6913, 0.113, 0.3978, 0.9153, 0.06304, 0.6871, 0.6914, 0.2232, 0.8837, 0.3697, 0.2871, 0.9176, 0.3699, 0.1454, 0.7136, 0.6913, 0.113, 0.8837, 0.3697, 0.2871, 0.9511, 0.0001292, 0.309, 0.9877, 0.0001813, 0.1564, 0.9176, 0.3699, 0.1454, 0.3978, 0.9153, -0.06297, 0.0204, 0.9998, -0.003276, 0.02052, 0.9998, -3.655e-05, 0.4028, 0.9153, -8.161e-05, 0.7136, 0.6914, -0.113, 0.3978, 0.9153, -0.06297, 0.4028, 0.9153, -8.161e-05, 0.7225, 0.6914, -4.238e-05, 0.9877, 0.0001394, -0.1564, 0.9176, 0.37, -0.1453, 0.9291, 0.3699, 1.577e-05, 1.0, 0.0001703, -1.884e-05, 0.9176, 0.37, -0.1453, 0.7136, 0.6914, -0.113, 0.7225, 0.6914, -4.238e-05, 0.9291, 0.3699, 1.577e-05, -0.02034, 0.9998, -0.003293, -0.3977, 0.9153, -0.06298, -0.4028, 0.9153, -8.476e-05, -0.02056, 0.9998, -1.455e-05, -0.3977, 0.9153, -0.06298, -0.7135, 0.6914, -0.113, -0.7225, 0.6914, -5.046e-05, -0.4028, 0.9153, -8.476e-05, -0.7135, 0.6914, -0.113, -0.9176, 0.37, -0.1454, -0.9291, 0.3698, -6.207e-06, -0.7225, 0.6914, -5.046e-05, -0.9176, 0.37, -0.1454, -0.9877, 0.0001176, -0.1564, -1.0, 0.0001754, 4.8e-06, -0.9291, 0.3698, -6.207e-06, 0.02026, 0.9998, 0.003244, 0.3978, 0.9153, 0.06304, 0.4028, 0.9153, -8.161e-05, 0.02052, 0.9998, -3.655e-05, 0.3978, 0.9153, 0.06304, 0.7136, 0.6913, 0.113, 0.7225, 0.6914, -4.238e-05, 0.4028, 0.9153, -8.161e-05, 0.7136, 0.6913, 0.113, 0.9176, 0.3699, 0.1454, 0.9291, 0.3699, 1.577e-05, 0.7225, 0.6914, -4.238e-05, 0.9176, 0.3699, 0.1454, 0.9877, 0.0001813, 0.1564, 1.0, 0.0001703, -1.884e-05, 0.9291, 0.3699, 1.577e-05])] * 3)])

# ---- objects
ob_bullet = bpy.data.objects.new('Bullet', me_bullet)

# ---- transforms, parenting, visibility, modifiers, constraints
ob_bullet.location = (0.0, 0.0, 0.0)
ob_bullet.color = (0.8, 0.8, 0.8, 1.0)

# ---- collection membership
scene.collection.objects.link(ob_bullet)

# ---- scene / render settings (as saved in the file)
scene.frame_start = 1; scene.frame_end = 250; scene.frame_set(0)
scene.render.engine = 'BLENDER_EEVEE_NEXT'
bpy.context.view_layer.update()

# ---- added for rendering (the .blend has no active camera and no usable light): camera, sun
cam_auto = bpy.data.cameras.new('AutoCamera')
cam_auto.lens = 50.0
cam_auto.sensor_width = 36.0
cam_auto.clip_end = 1000.0
ob_auto_camera = bpy.data.objects.new('AutoCamera', cam_auto)
scene.collection.objects.link(ob_auto_camera)
ob_auto_camera.location = (0.408251, -0.409041, 0.326603)
ob_auto_camera.rotation_euler = (1.09748, -7.21219e-08, 0.694738)
scene.camera = ob_auto_camera
light_auto_sun = bpy.data.lights.new('AutoSun', 'SUN')
light_auto_sun.energy = 3.0
light_auto_sun.angle = 0.0523599
ob_auto_sun = bpy.data.objects.new('AutoSun', light_auto_sun)
scene.collection.objects.link(ob_auto_sun)
ob_auto_sun.rotation_euler = (0.872665, 0.174533, 0.523599)
bpy.context.view_layer.update()
